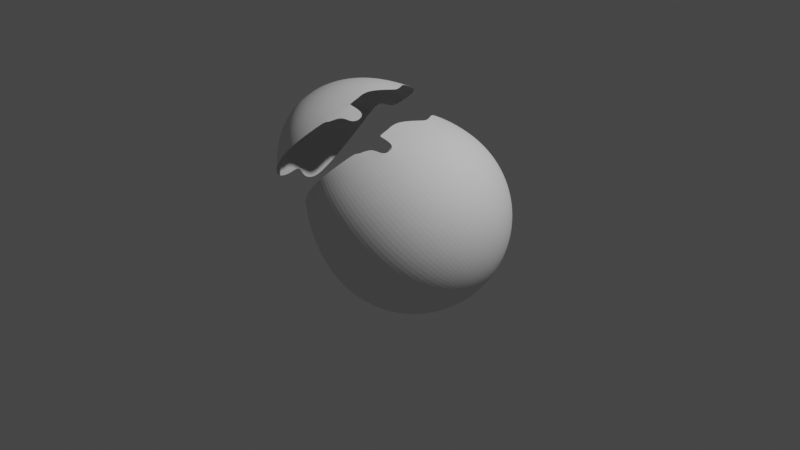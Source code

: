 # Source: egg.blend  (saved by Blender 3.2.14; exported with 4.5.12 LTS)
import bpy
from mathutils import Matrix  # noqa: F401  (used for matrix-valued properties, if any)

bpy.ops.wm.read_factory_settings(use_empty=True)
scene = bpy.context.scene
scene.name = 'Scene'

# ---- collections
col_collection = bpy.data.collections.new('Collection'); scene.collection.children.link(col_collection)

# ---- world
world_world = bpy.data.worlds.new('World'); scene.world = world_world
world_world.use_nodes = True; world_world.node_tree.nodes.clear()
_N = world_world.node_tree.nodes; _L = world_world.node_tree.links
n0 = _N.new('ShaderNodeOutputWorld'); n0.name = 'World Output'; n0.location = (300, 300)
n1 = _N.new('ShaderNodeBackground'); n1.name = 'Background'; n1.location = (10, 300)
n1.inputs[0].default_value = (0.05088, 0.05088, 0.05088, 1.0)
_L.new(n1.outputs[0], n0.inputs[0])
n0.is_active_output = True
world_world.color = (0.05088, 0.05088, 0.05088)
world_world.use_sun_shadow = False
world_world.sun_shadow_jitter_overblur = 0.0

# ---- cameras
cam_camera = bpy.data.cameras.new('Camera')
cam_camera.clip_end = 100.0
cam_camera.ortho_scale = 7.314

# ---- lights
light_light = bpy.data.lights.new('Light', 'POINT')
light_light.transmission_factor = 0.0
light_light.energy = 1000.0
light_light.shadow_soft_size = 0.1
light_light.shadow_maximum_resolution = 0.006
light_light.use_absolute_resolution = True

# ---- meshes
me_sphere = bpy.data.meshes.new('Sphere')
me_sphere.from_pydata([(1.341e-17, 0.7071, 0.7675), (5.471e-18, 0.8315, 0.5802), (8.304e-19, 0.9239, 0.3864), (0.0, 0.9808, 0.1951), (0.0, 0.8315, -0.5556), (0.0, 0.7071, -0.7071), (0.0, 0.5556, -0.8315), (0.1622, 0.8155, 0.5826), (0.1802, 0.9061, 0.3876), (0.1913, 0.9619, 0.1951), (0.1951, 0.9808, -4.371e-08), (0.1913, 0.9619, -0.1951), (0.1802, 0.9061, -0.3827), (0.1622, 0.8155, -0.5556), (0.1379, 0.6935, -0.7071), (0.1084, 0.5449, -0.8315), (0.07466, 0.3753, -0.9239), (0.03806, 0.1913, -0.9808), (0.3182, 0.7682, 0.5902), (0.3536, 0.8536, 0.3918), (0.3753, 0.9061, 0.1951), (0.3827, 0.9239, -4.371e-08), (0.3753, 0.9061, -0.1951), (0.3536, 0.8536, -0.3827), (0.3182, 0.7682, -0.5556), (0.2706, 0.6533, -0.7071), (0.2126, 0.5133, -0.8315), (0.1464, 0.3536, -0.9239), (0.07466, 0.1802, -0.9808), (0.4619, 0.6913, 0.6035), (0.5133, 0.7682, 0.4006), (0.5449, 0.8155, 0.1967), (0.5556, 0.8315, -4.371e-08), (0.5449, 0.8155, -0.1951), (0.5133, 0.7682, -0.3827), (0.4619, 0.6913, -0.5556), (0.3928, 0.5879, -0.7071), (0.3087, 0.4619, -0.8315), (0.2126, 0.3182, -0.9239), (0.1084, 0.1622, -0.9808), (0.5879, 0.5879, 0.6225), (0.6533, 0.6533, 0.4152), (0.6935, 0.6935, 0.2032), (0.7071, 0.7071, -4.371e-08), (0.6935, 0.6935, -0.1951), (0.6533, 0.6533, -0.3827), (0.5879, 0.5879, -0.5556), (0.5, 0.5, -0.7071), (0.3928, 0.3928, -0.8315), (0.2706, 0.2706, -0.9239), (0.1379, 0.1379, -0.9808), (0.6913, 0.4619, 0.6455), (0.7682, 0.5133, 0.4347), (0.8155, 0.5449, 0.215), (0.8315, 0.5556, 0.0017), (0.8155, 0.5449, -0.1951), (0.7682, 0.5133, -0.3827), (0.6913, 0.4619, -0.5556), (0.5879, 0.3928, -0.7071), (0.4619, 0.3087, -0.8315), (0.3182, 0.2126, -0.9239), (0.1622, 0.1084, -0.9808), (0.7682, 0.3182, 0.6686), (0.8536, 0.3536, 0.4557), (0.9061, 0.3753, 0.2296), (0.9239, 0.3827, 0.007248), (0.9061, 0.3753, -0.1951), (0.8536, 0.3536, -0.3827), (0.7682, 0.3182, -0.5556), (0.6533, 0.2706, -0.7071), (0.5133, 0.2126, -0.8315), (0.3536, 0.1464, -0.9239), (0.1802, 0.07466, -0.9808), (0.8155, 0.1622, 0.6861), (0.9061, 0.1802, 0.4721), (0.9619, 0.1913, 0.2419), (0.9808, 0.1951, 0.01323), (0.9619, 0.1913, -0.1951), (0.9061, 0.1802, -0.3827), (0.8155, 0.1622, -0.5556), (0.6935, 0.1379, -0.7071), (0.5449, 0.1084, -0.8315), (0.3753, 0.07466, -0.9239), (0.1913, 0.03806, -0.9808), (0.8315, -9.109e-08, 0.6927), (0.9239, -1.658e-08, 0.4784), (0.9808, -9.109e-08, 0.2467), (1.0, -1.656e-07, 0.01578), (0.9808, -9.109e-08, -0.195), (0.9239, -1.507e-07, -0.3827), (0.8315, -1.06e-07, -0.5556), (0.7071, -4.638e-08, -0.7071), (0.5556, -1.134e-07, -0.8315), (0.3827, -9.854e-08, -0.9239), (0.1951, -7.619e-08, -0.9808), (0.9061, -0.1802, 0.4721), (0.9619, -0.1913, 0.2419), (0.9808, -0.1951, 0.01323), (0.9619, -0.1913, -0.1951), (0.9061, -0.1802, -0.3827), (0.8155, -0.1622, -0.5556), (0.6935, -0.1379, -0.7071), (0.5449, -0.1084, -0.8315), (0.3753, -0.07466, -0.9239), (0.1913, -0.03806, -0.9808), (0.8536, -0.3536, 0.4557), (0.9061, -0.3753, 0.2296), (0.9239, -0.3827, 0.007248), (0.9061, -0.3753, -0.1951), (0.8536, -0.3536, -0.3827), (0.7682, -0.3182, -0.5556), (0.6533, -0.2706, -0.7071), (0.5133, -0.2126, -0.8315), (0.3536, -0.1464, -0.9239), (0.1802, -0.07466, -0.9808), (0.7682, -0.5133, 0.4347), (0.8155, -0.5449, 0.215), (0.8315, -0.5556, 0.0017), (0.8155, -0.5449, -0.1951), (0.7682, -0.5133, -0.3827), (0.6913, -0.4619, -0.5556), (0.5879, -0.3928, -0.7071), (0.4619, -0.3087, -0.8315), (0.3182, -0.2126, -0.9239), (0.1622, -0.1084, -0.9808), (0.6533, -0.6533, 0.4152), (0.6935, -0.6935, 0.2032), (0.7071, -0.7071, -4.371e-08), (0.6935, -0.6935, -0.1951), (0.6533, -0.6533, -0.3827), (0.5879, -0.5879, -0.5556), (0.5, -0.5, -0.7071), (0.3928, -0.3928, -0.8315), (0.2706, -0.2706, -0.9239), (0.1379, -0.1379, -0.9808), (0.4619, -0.6913, 0.6035), (0.5133, -0.7682, 0.4006), (0.5449, -0.8155, 0.1967), (0.5556, -0.8315, -4.371e-08), (0.5449, -0.8155, -0.1951), (0.5133, -0.7682, -0.3827), (0.4619, -0.6913, -0.5556), (0.3928, -0.5879, -0.7071), (0.3087, -0.4619, -0.8315), (0.2126, -0.3182, -0.9239), (0.1084, -0.1622, -0.9808), (0.3182, -0.7682, 0.5902), (0.3536, -0.8536, 0.3918), (0.3753, -0.9061, 0.1951), (0.3827, -0.9239, -4.371e-08), (0.3753, -0.9061, -0.1951), (0.3536, -0.8536, -0.3827), (0.3182, -0.7682, -0.5556), (0.2706, -0.6533, -0.7071), (0.2126, -0.5133, -0.8315), (0.1464, -0.3536, -0.9239), (0.07466, -0.1802, -0.9808), (0.1622, -0.8155, 0.5826), (0.1802, -0.9061, 0.3876), (0.1913, -0.9619, 0.1951), (0.1951, -0.9808, -4.371e-08), (0.1913, -0.9619, -0.1951), (0.1802, -0.9061, -0.3827), (0.1622, -0.8155, -0.5556), (0.1379, -0.6935, -0.7071), (0.1084, -0.5449, -0.8315), (0.07466, -0.3753, -0.9239), (0.03806, -0.1913, -0.9808), (4.686e-08, -0.7071, 0.7675), (-1.275e-08, -0.8315, 0.5802), (1.706e-08, -0.9239, 0.3864), (-7.235e-08, -0.9808, 0.1951), (-2.661e-07, -1.0, -4.371e-08), (-7.235e-08, -0.9808, -0.1951), (-1.171e-07, -0.9239, -0.3827), (-4.255e-08, -0.8315, -0.5556), (4.686e-08, -0.7071, -0.7071), (-6.49e-08, -0.5556, -0.8315), (2.154e-09, -0.3827, -0.9239), (-1.571e-09, -0.1951, -0.9808), (-0.1379, -0.6935, 0.7704), (-0.1622, -0.8155, 0.5826), (-0.1802, -0.9061, 0.3876), (-0.1913, -0.9619, 0.1951), (-0.1951, -0.9808, -4.371e-08), (-0.1913, -0.9619, -0.1951), (-0.1802, -0.9061, -0.3827), (-0.1622, -0.8155, -0.5556), (-0.1379, -0.6935, -0.7071), (-0.1084, -0.5449, -0.8315), (-0.07466, -0.3753, -0.9239), (-0.03806, -0.1913, -0.9808), (-0.2706, -0.6533, 0.779), (-0.3182, -0.7682, 0.5902), (-0.3536, -0.8536, 0.3918), (-0.3753, -0.9061, 0.1951), (-0.3827, -0.9239, -4.371e-08), (-0.3753, -0.9061, -0.1951), (-0.3536, -0.8536, -0.3827), (-0.3182, -0.7682, -0.5556), (-0.2706, -0.6533, -0.7071), (-0.2126, -0.5133, -0.8315), (-0.1464, -0.3536, -0.9239), (-0.07466, -0.1802, -0.9808), (-0.4619, -0.6913, 0.6035), (-0.5133, -0.7682, 0.4006), (-0.5449, -0.8155, 0.1967), (-0.5556, -0.8315, -4.371e-08), (-0.5449, -0.8155, -0.1951), (-0.5133, -0.7682, -0.3827), (-0.4619, -0.6913, -0.5556), (-0.3928, -0.5879, -0.7071), (-0.3087, -0.4619, -0.8315), (-0.2126, -0.3182, -0.9239), (-0.1084, -0.1622, -0.9808), (-0.5, -0.5, 0.8121), (-0.5879, -0.5879, 0.6225), (-0.6533, -0.6533, 0.4152), (-0.6935, -0.6935, 0.2032), (-0.7071, -0.7071, -4.371e-08), (-0.6935, -0.6935, -0.1951), (-0.6533, -0.6533, -0.3827), (-0.5879, -0.5879, -0.5556), (-0.5, -0.5, -0.7071), (-0.3928, -0.3928, -0.8315), (-0.2706, -0.2706, -0.9239), (-0.1379, -0.1379, -0.9808), (-0.5879, -0.3928, 0.8337), (-0.6913, -0.4619, 0.6455), (-0.7682, -0.5133, 0.4347), (-0.8155, -0.5449, 0.215), (-0.8315, -0.5556, 0.0017), (-0.8155, -0.5449, -0.1951), (-0.7682, -0.5133, -0.3827), (-0.6913, -0.4619, -0.5556), (-0.5879, -0.3928, -0.7071), (-0.4619, -0.3087, -0.8315), (-0.3182, -0.2126, -0.9239), (-0.1622, -0.1084, -0.9808), (-0.6533, -0.2706, 0.8544), (-0.7682, -0.3182, 0.6686), (-0.8536, -0.3536, 0.4557), (-0.9061, -0.3753, 0.2296), (-0.9239, -0.3827, 0.007248), (-0.9061, -0.3753, -0.1951), (-0.8536, -0.3536, -0.3827), (-0.7682, -0.3182, -0.5556), (-0.6533, -0.2706, -0.7071), (-0.5133, -0.2126, -0.8315), (-0.3536, -0.1464, -0.9239), (-0.1802, -0.07466, -0.9808), (-0.6935, -0.1379, 0.8698), (-0.8155, -0.1622, 0.6861), (-0.9061, -0.1802, 0.4721), (-0.9619, -0.1913, 0.2419), (-0.9808, -0.1951, 0.01323), (-0.9619, -0.1913, -0.1951), (-0.9061, -0.1802, -0.3827), (-0.8155, -0.1622, -0.5556), (-0.6935, -0.1379, -0.7071), (-0.5449, -0.1084, -0.8315), (-0.3753, -0.07466, -0.9239), (-0.1913, -0.03806, -0.9808), (-0.7071, -9.109e-08, 0.8755), (-0.8315, -4.638e-08, 0.6927), (-0.9239, -1.68e-09, 0.4784), (-0.9808, 7.283e-08, 0.2467), (-1.0, 3.858e-07, 0.01578), (-0.9808, 7.283e-08, -0.195), (-0.9239, 1.175e-07, -0.3827), (-0.8315, -3.148e-08, -0.5556), (-0.7071, -9.109e-08, -0.7071), (-0.5556, 5.771e-09, -0.8315), (-0.3827, -6.128e-08, -0.9239), (-0.1951, -6.874e-08, -0.9808), (-0.6935, 0.1379, 0.8698), (-0.8155, 0.1622, 0.6861), (-0.9061, 0.1802, 0.4721), (-0.9619, 0.1913, 0.2419), (-0.9808, 0.1951, 0.01323), (-0.9619, 0.1913, -0.1951), (-0.9061, 0.1802, -0.3827), (-0.8155, 0.1622, -0.5556), (-0.6935, 0.1379, -0.7071), (-0.5449, 0.1084, -0.8315), (-0.3753, 0.07466, -0.9239), (-0.1913, 0.03806, -0.9808), (-0.6533, 0.2706, 0.8544), (-0.7682, 0.3182, 0.6686), (-0.8536, 0.3536, 0.4557), (-0.9061, 0.3753, 0.2296), (-0.9239, 0.3827, 0.007248), (-0.9061, 0.3753, -0.1951), (-0.8536, 0.3536, -0.3827), (-0.7682, 0.3182, -0.5556), (-0.6533, 0.2706, -0.7071), (-0.5133, 0.2126, -0.8315), (-0.3536, 0.1464, -0.9239), (-0.1802, 0.07466, -0.9808), (-0.5879, 0.3928, 0.8337), (-0.6913, 0.4619, 0.6455), (-0.7682, 0.5133, 0.4347), (-0.8155, 0.5449, 0.215), (-0.8315, 0.5556, 0.0017), (-0.8155, 0.5449, -0.1951), (-0.7682, 0.5133, -0.3827), (-0.6913, 0.4619, -0.5556), (-0.5879, 0.3928, -0.7071), (-0.4619, 0.3087, -0.8315), (-0.3182, 0.2126, -0.9239), (-0.1622, 0.1084, -0.9808), (-0.5, 0.5, 0.8121), (-0.5879, 0.5879, 0.6225), (-0.6533, 0.6533, 0.4152), (-0.6935, 0.6935, 0.2032), (-0.7071, 0.7071, -4.371e-08), (-0.6935, 0.6935, -0.1951), (-0.6533, 0.6533, -0.3827), (-0.5879, 0.5879, -0.5556), (-0.5, 0.5, -0.7071), (-0.3928, 0.3928, -0.8315), (-0.2706, 0.2706, -0.9239), (-0.1379, 0.1379, -0.9808), (-0.3928, 0.5879, 0.7932), (-0.4619, 0.6913, 0.6035), (-0.5133, 0.7682, 0.4006), (-0.5449, 0.8155, 0.1967), (-0.5556, 0.8315, -4.371e-08), (-0.5449, 0.8155, -0.1951), (-0.5133, 0.7682, -0.3827), (-0.4619, 0.6913, -0.5556), (-0.3928, 0.5879, -0.7071), (-0.3087, 0.4619, -0.8315), (-0.2126, 0.3182, -0.9239), (-0.1084, 0.1622, -0.9808), (-0.2706, 0.6533, 0.779), (-0.3182, 0.7682, 0.5902), (-0.3536, 0.8536, 0.3918), (-0.3753, 0.9061, 0.1951), (-0.3827, 0.9239, -4.371e-08), (-0.3753, 0.9061, -0.1951), (-0.3536, 0.8536, -0.3827), (-0.3182, 0.7682, -0.5556), (-0.2706, 0.6533, -0.7071), (-0.2126, 0.5133, -0.8315), (-0.1464, 0.3536, -0.9239), (-0.07466, 0.1802, -0.9808), (-0.1379, 0.6935, 0.7704), (-0.1622, 0.8155, 0.5826), (-0.1802, 0.9061, 0.3876), (-0.1913, 0.9619, 0.1951), (-0.1951, 0.9808, -4.371e-08), (-0.1913, 0.9619, -0.1951), (-0.1802, 0.9061, -0.3827), (-0.1622, 0.8155, -0.5556), (-0.1379, 0.6935, -0.7071), (-0.1084, 0.5449, -0.8315), (-0.07466, 0.3753, -0.9239), (-0.03806, 0.1913, -0.9808), (5.386e-07, 1.0, -4.371e-08), (2.257e-07, 0.9808, -0.1951), (1.959e-07, 0.9239, -0.3827), (6.921e-08, 0.3827, -0.9239), (2.823e-08, 0.1951, -0.9808), (0.0, -8.742e-08, -1.0), (0.7447, -0.4976, 0.4991), (-0.6266, 0.4187, 0.7633), (-0.5965, -0.3986, 0.8181), (0.8897, -4.41e-08, 0.5576), (-0.7408, -7.899e-08, 0.826), (-0.2739, -0.6612, 0.766), (0.4789, -0.7167, 0.5366), (-0.1709, -0.6835, 0.7725), (-0.4061, 0.6078, 0.7568), (0.1562, -0.7854, 0.629), (0.3272, 0.79, 0.5395), (0.8353, -0.346, 0.5012), (-0.6959, 0.2883, 0.7854), (-0.1373, -0.6903, 0.774), (-0.512, -0.512, 0.7863), (0.8178, 0.1627, 0.6806), (0.881, 0.1752, 0.5314), (-0.7158, -0.1424, 0.8362), (-0.1489, 0.7486, 0.6856), (0.6241, -0.6241, 0.5077), (-0.5397, 0.5397, 0.7265), (0.8813, -0.1753, 0.5307), (-0.7456, 0.1483, 0.7914), (0.2097, -0.8011, 0.5849), (-0.412, -0.6167, 0.7405), (0.7774, 0.322, 0.6456), (-0.6651, -0.2755, 0.8353), (-0.2798, 0.6754, 0.7427), (8.448e-18, 0.7849, 0.6504), (0.7519, 0.3821, 0.6235)], [], [(4, 361, 12, 13), (5, 4, 13, 14), (1, 393, 7), (6, 5, 14, 15), (2, 1, 7, 8), (362, 6, 15, 16), (3, 2, 8, 9), (363, 362, 16, 17), (359, 3, 9, 10), (364, 363, 17), (360, 359, 10, 11), (361, 360, 11, 12), (12, 11, 22, 23), (13, 12, 23, 24), (14, 13, 24, 25), (15, 14, 25, 26), (8, 7, 375, 19), (16, 15, 26, 27), (9, 8, 19, 20), (17, 16, 27, 28), (10, 9, 20, 21), (364, 17, 28), (11, 10, 21, 22), (27, 26, 37, 38), (20, 19, 30, 31), (28, 27, 38, 39), (21, 20, 31, 32), (364, 28, 39), (22, 21, 32, 33), (23, 22, 33, 34), (24, 23, 34, 35), (25, 24, 35, 36), (26, 25, 36, 37), (19, 375, 29, 30), (35, 34, 45, 46), (36, 35, 46, 47), (37, 36, 47, 48), (30, 29, 40, 41), (38, 37, 48, 49), (31, 30, 41, 42), (39, 38, 49, 50), (32, 31, 42, 43), (364, 39, 50), (33, 32, 43, 44), (34, 33, 44, 45), (42, 41, 52, 53), (50, 49, 60, 61), (43, 42, 53, 54), (364, 50, 61), (44, 43, 54, 55), (45, 44, 55, 56), (46, 45, 56, 57), (47, 46, 57, 58), (48, 47, 58, 59), (41, 40, 51, 52), (49, 48, 59, 60), (57, 56, 67, 68), (58, 57, 68, 69), (59, 58, 69, 70), (52, 51, 394, 390, 63), (60, 59, 70, 71), (53, 52, 63, 64), (61, 60, 71, 72), (54, 53, 64, 65), (364, 61, 72), (55, 54, 65, 66), (56, 55, 66, 67), (72, 71, 82, 83), (65, 64, 75, 76), (364, 72, 83), (66, 65, 76, 77), (67, 66, 77, 78), (68, 67, 78, 79), (69, 68, 79, 80), (70, 69, 80, 81), (63, 390, 380, 381, 74), (71, 70, 81, 82), (64, 63, 74, 75), (80, 79, 90, 91), (81, 80, 91, 92), (74, 381, 368, 85), (82, 81, 92, 93), (75, 74, 85, 86), (83, 82, 93, 94), (76, 75, 86, 87), (364, 83, 94), (77, 76, 87, 88), (78, 77, 88, 89), (79, 78, 89, 90), (364, 94, 104), (88, 87, 97, 98), (89, 88, 98, 99), (90, 89, 99, 100), (91, 90, 100, 101), (92, 91, 101, 102), (85, 368, 386, 95), (93, 92, 102, 103), (86, 85, 95, 96), (94, 93, 103, 104), (87, 86, 96, 97), (102, 101, 111, 112), (95, 386, 376, 105), (103, 102, 112, 113), (96, 95, 105, 106), (104, 103, 113, 114), (97, 96, 106, 107), (364, 104, 114), (98, 97, 107, 108), (99, 98, 108, 109), (100, 99, 109, 110), (101, 100, 110, 111), (108, 107, 117, 118), (109, 108, 118, 119), (110, 109, 119, 120), (111, 110, 120, 121), (112, 111, 121, 122), (105, 376, 365, 115), (113, 112, 122, 123), (106, 105, 115, 116), (114, 113, 123, 124), (107, 106, 116, 117), (364, 114, 124), (122, 121, 131, 132), (115, 365, 384, 125), (123, 122, 132, 133), (116, 115, 125, 126), (124, 123, 133, 134), (117, 116, 126, 127), (364, 124, 134), (118, 117, 127, 128), (119, 118, 128, 129), (120, 119, 129, 130), (121, 120, 130, 131), (129, 128, 139, 140), (130, 129, 140, 141), (131, 130, 141, 142), (132, 131, 142, 143), (125, 384, 371, 136), (133, 132, 143, 144), (126, 125, 136, 137), (134, 133, 144, 145), (127, 126, 137, 138), (364, 134, 145), (128, 127, 138, 139), (136, 371, 146, 147), (144, 143, 154, 155), (137, 136, 147, 148), (145, 144, 155, 156), (138, 137, 148, 149), (364, 145, 156), (139, 138, 149, 150), (140, 139, 150, 151), (141, 140, 151, 152), (142, 141, 152, 153), (143, 142, 153, 154), (151, 150, 161, 162), (152, 151, 162, 163), (153, 152, 163, 164), (154, 153, 164, 165), (147, 146, 388, 157, 158), (155, 154, 165, 166), (148, 147, 158, 159), (156, 155, 166, 167), (149, 148, 159, 160), (364, 156, 167), (150, 149, 160, 161), (166, 165, 177, 178), (159, 158, 170, 171), (167, 166, 178, 179), (160, 159, 171, 172), (364, 167, 179), (161, 160, 172, 173), (162, 161, 173, 174), (163, 162, 174, 175), (164, 163, 175, 176), (157, 374, 168, 169), (165, 164, 176, 177), (158, 157, 169, 170), (175, 174, 186, 187), (176, 175, 187, 188), (169, 168, 180, 181), (177, 176, 188, 189), (170, 169, 181, 182), (178, 177, 189, 190), (171, 170, 182, 183), (179, 178, 190, 191), (172, 171, 183, 184), (364, 179, 191), (173, 172, 184, 185), (174, 173, 185, 186), (191, 190, 202, 203), (184, 183, 195, 196), (364, 191, 203), (185, 184, 196, 197), (186, 185, 197, 198), (187, 186, 198, 199), (188, 187, 199, 200), (181, 180, 372, 370, 193), (189, 188, 200, 201), (182, 181, 193, 194), (190, 189, 201, 202), (183, 182, 194, 195), (200, 199, 210, 211), (201, 200, 211, 212), (194, 193, 204, 205), (202, 201, 212, 213), (195, 194, 205, 206), (203, 202, 213, 214), (196, 195, 206, 207), (364, 203, 214), (197, 196, 207, 208), (198, 197, 208, 209), (199, 198, 209, 210), (207, 206, 218, 219), (364, 214, 226), (208, 207, 219, 220), (209, 208, 220, 221), (210, 209, 221, 222), (211, 210, 222, 223), (204, 389, 379, 216), (212, 211, 223, 224), (205, 204, 216, 217), (213, 212, 224, 225), (206, 205, 217, 218), (214, 213, 225, 226), (223, 222, 234, 235), (216, 379, 367, 228), (224, 223, 235, 236), (217, 216, 228, 229), (225, 224, 236, 237), (218, 217, 229, 230), (226, 225, 237, 238), (219, 218, 230, 231), (364, 226, 238), (220, 219, 231, 232), (221, 220, 232, 233), (222, 221, 233, 234), (364, 238, 250), (232, 231, 243, 244), (233, 232, 244, 245), (234, 233, 245, 246), (235, 234, 246, 247), (228, 367, 391, 240), (236, 235, 247, 248), (229, 228, 240, 241), (237, 236, 248, 249), (230, 229, 241, 242), (238, 237, 249, 250), (231, 230, 242, 243), (240, 391, 382, 252), (248, 247, 259, 260), (241, 240, 252, 253), (249, 248, 260, 261), (242, 241, 253, 254), (250, 249, 261, 262), (243, 242, 254, 255), (364, 250, 262), (244, 243, 255, 256), (245, 244, 256, 257), (246, 245, 257, 258), (247, 246, 258, 259), (256, 255, 267, 268), (257, 256, 268, 269), (258, 257, 269, 270), (259, 258, 270, 271), (252, 382, 369, 264), (260, 259, 271, 272), (253, 252, 264, 265), (261, 260, 272, 273), (254, 253, 265, 266), (262, 261, 273, 274), (255, 254, 266, 267), (364, 262, 274), (272, 271, 283, 284), (265, 264, 276, 277), (273, 272, 284, 285), (266, 265, 277, 278), (274, 273, 285, 286), (267, 266, 278, 279), (364, 274, 286), (268, 267, 279, 280), (269, 268, 280, 281), (270, 269, 281, 282), (271, 270, 282, 283), (264, 369, 387, 276), (281, 280, 292, 293), (282, 281, 293, 294), (283, 282, 294, 295), (276, 387, 377, 288), (284, 283, 295, 296), (277, 276, 288, 289), (285, 284, 296, 297), (278, 277, 289, 290), (286, 285, 297, 298), (279, 278, 290, 291), (364, 286, 298), (280, 279, 291, 292), (297, 296, 308, 309), (290, 289, 301, 302), (298, 297, 309, 310), (291, 290, 302, 303), (364, 298, 310), (292, 291, 303, 304), (293, 292, 304, 305), (294, 293, 305, 306), (295, 294, 306, 307), (288, 377, 366, 300), (296, 295, 307, 308), (289, 288, 300, 301), (306, 305, 317, 318), (307, 306, 318, 319), (300, 366, 385, 312), (308, 307, 319, 320), (301, 300, 312, 313), (309, 308, 320, 321), (302, 301, 313, 314), (310, 309, 321, 322), (303, 302, 314, 315), (364, 310, 322), (304, 303, 315, 316), (305, 304, 316, 317), (314, 313, 325, 326), (322, 321, 333, 334), (315, 314, 326, 327), (364, 322, 334), (316, 315, 327, 328), (317, 316, 328, 329), (318, 317, 329, 330), (319, 318, 330, 331), (312, 385, 373, 324), (320, 319, 331, 332), (313, 312, 324, 325), (321, 320, 332, 333), (330, 329, 341, 342), (331, 330, 342, 343), (324, 373, 392, 336), (332, 331, 343, 344), (325, 324, 336, 337), (333, 332, 344, 345), (326, 325, 337, 338), (334, 333, 345, 346), (327, 326, 338, 339), (364, 334, 346), (328, 327, 339, 340), (329, 328, 340, 341), (346, 345, 357, 358), (339, 338, 350, 351), (364, 346, 358), (340, 339, 351, 352), (341, 340, 352, 353), (342, 341, 353, 354), (343, 342, 354, 355), (336, 392, 383, 348), (344, 343, 355, 356), (337, 336, 348, 349), (345, 344, 356, 357), (338, 337, 349, 350), (355, 354, 4, 5), (348, 383, 393, 1), (356, 355, 5, 6), (349, 348, 1, 2), (357, 356, 6, 362), (350, 349, 2, 3), (358, 357, 362, 363), (351, 350, 3, 359), (364, 358, 363), (352, 351, 359, 360), (353, 352, 360, 361), (354, 353, 361, 4), (388, 374, 157), (385, 366, 299, 311), (369, 382, 251, 263), (373, 385, 311, 323), (387, 369, 263, 275), (370, 372, 192), (377, 387, 275, 287), (366, 377, 287, 299), (378, 180, 168), (146, 371, 135), (390, 394, 51, 62), (380, 390, 62, 73), (368, 381, 84), (84, 380, 73), (380, 84, 381), (382, 391, 239, 251), (375, 7, 18), (393, 383, 347, 0), (29, 375, 18), (367, 379, 215, 227), (392, 373, 323, 335), (391, 367, 227, 239), (383, 392, 335, 347)])
_uv = me_sphere.uv_layers.new(name='UVMap')
_uv.uv.foreach_set('vector', [0.75, 0.3125, 0.75, 0.375, 0.7188, 0.375, 0.7188, 0.3125, 0.75, 0.25, 0.75, 0.3125, 0.7188, 0.3125, 0.7188, 0.25, 0.75, 0.6875, 0.75, 0.7109, 0.7188, 0.6875, 0.75, 0.1875, 0.75, 0.25, 0.7188, 0.25, 0.7188, 0.1875, 0.75, 0.625, 0.75, 0.6875, 0.7188, 0.6875, 0.7188, 0.625, 0.75, 0.125, 0.75, 0.1875, 0.7188, 0.1875, 0.7188, 0.125, 0.75, 0.5625, 0.75, 0.625, 0.7188, 0.625, 0.7188, 0.5625, 0.75, 0.0625, 0.75, 0.125, 0.7188, 0.125, 0.7188, 0.0625, 0.75, 0.5, 0.75, 0.5625, 0.7188, 0.5625, 0.7188, 0.5, 0.7344, 0.0, 0.75, 0.0625, 0.7188, 0.0625, 0.75, 0.4375, 0.75, 0.5, 0.7188, 0.5, 0.7188, 0.4375, 0.75, 0.375, 0.75, 0.4375, 0.7188, 0.4375, 0.7188, 0.375, 0.7188, 0.375, 0.7188, 0.4375, 0.6875, 0.4375, 0.6875, 0.375, 0.7188, 0.3125, 0.7188, 0.375, 0.6875, 0.375, 0.6875, 0.3125, 0.7188, 0.25, 0.7188, 0.3125, 0.6875, 0.3125, 0.6875, 0.25, 0.7188, 0.1875, 0.7188, 0.25, 0.6875, 0.25, 0.6875, 0.1875, 0.7188, 0.625, 0.7188, 0.6875, 0.6875, 0.6715, 0.6875, 0.625, 0.7188, 0.125, 0.7188, 0.1875, 0.6875, 0.1875, 0.6875, 0.125, 0.7188, 0.5625, 0.7188, 0.625, 0.6875, 0.625, 0.6875, 0.5625, 0.7188, 0.0625, 0.7188, 0.125, 0.6875, 0.125, 0.6875, 0.0625, 0.7188, 0.5, 0.7188, 0.5625, 0.6875, 0.5625, 0.6875, 0.5, 0.7031, 0.0, 0.7188, 0.0625, 0.6875, 0.0625, 0.7188, 0.4375, 0.7188, 0.5, 0.6875, 0.5, 0.6875, 0.4375, 0.6875, 0.125, 0.6875, 0.1875, 0.6562, 0.1875, 0.6562, 0.125, 0.6875, 0.5625, 0.6875, 0.625, 0.6562, 0.625, 0.6562, 0.5625, 0.6875, 0.0625, 0.6875, 0.125, 0.6562, 0.125, 0.6562, 0.0625, 0.6875, 0.5, 0.6875, 0.5625, 0.6562, 0.5625, 0.6562, 0.5, 0.6719, 0.0, 0.6875, 0.0625, 0.6562, 0.0625, 0.6875, 0.4375, 0.6875, 0.5, 0.6562, 0.5, 0.6562, 0.4375, 0.6875, 0.375, 0.6875, 0.4375, 0.6562, 0.4375, 0.6562, 0.375, 0.6875, 0.3125, 0.6875, 0.375, 0.6562, 0.375, 0.6562, 0.3125, 0.6875, 0.25, 0.6875, 0.3125, 0.6562, 0.3125, 0.6562, 0.25, 0.6875, 0.1875, 0.6875, 0.25, 0.6562, 0.25, 0.6562, 0.1875, 0.6875, 0.625, 0.6875, 0.6715, 0.6562, 0.6875, 0.6562, 0.625, 0.6562, 0.3125, 0.6562, 0.375, 0.625, 0.375, 0.625, 0.3125, 0.6562, 0.25, 0.6562, 0.3125, 0.625, 0.3125, 0.625, 0.25, 0.6562, 0.1875, 0.6562, 0.25, 0.625, 0.25, 0.625, 0.1875, 0.6562, 0.625, 0.6562, 0.6875, 0.625, 0.6875, 0.625, 0.625, 0.6562, 0.125, 0.6562, 0.1875, 0.625, 0.1875, 0.625, 0.125, 0.6562, 0.5625, 0.6562, 0.625, 0.625, 0.625, 0.625, 0.5625, 0.6562, 0.0625, 0.6562, 0.125, 0.625, 0.125, 0.625, 0.0625, 0.6562, 0.5, 0.6562, 0.5625, 0.625, 0.5625, 0.625, 0.5, 0.6406, 0.0, 0.6562, 0.0625, 0.625, 0.0625, 0.6562, 0.4375, 0.6562, 0.5, 0.625, 0.5, 0.625, 0.4375, 0.6562, 0.375, 0.6562, 0.4375, 0.625, 0.4375, 0.625, 0.375, 0.625, 0.5625, 0.625, 0.625, 0.5938, 0.625, 0.5938, 0.5625, 0.625, 0.0625, 0.625, 0.125, 0.5938, 0.125, 0.5937, 0.0625, 0.625, 0.5, 0.625, 0.5625, 0.5938, 0.5625, 0.5938, 0.5, 0.6094, 0.0, 0.625, 0.0625, 0.5937, 0.0625, 0.625, 0.4375, 0.625, 0.5, 0.5938, 0.5, 0.5938, 0.4375, 0.625, 0.375, 0.625, 0.4375, 0.5938, 0.4375, 0.5938, 0.375, 0.625, 0.3125, 0.625, 0.375, 0.5938, 0.375, 0.5938, 0.3125, 0.625, 0.25, 0.625, 0.3125, 0.5938, 0.3125, 0.5938, 0.25, 0.625, 0.1875, 0.625, 0.25, 0.5938, 0.25, 0.5938, 0.1875, 0.625, 0.625, 0.625, 0.6875, 0.5938, 0.6875, 0.5938, 0.625, 0.625, 0.125, 0.625, 0.1875, 0.5938, 0.1875, 0.5938, 0.125, 0.5938, 0.3125, 0.5938, 0.375, 0.5625, 0.375, 0.5625, 0.3125, 0.5938, 0.25, 0.5938, 0.3125, 0.5625, 0.3125, 0.5625, 0.25, 0.5938, 0.1875, 0.5938, 0.25, 0.5625, 0.25, 0.5625, 0.1875, 0.5938, 0.625, 0.5938, 0.6875, 0.5748, 0.6769, 0.5625, 0.6807, 0.5625, 0.625, 0.5938, 0.125, 0.5938, 0.1875, 0.5625, 0.1875, 0.5625, 0.125, 0.5938, 0.5625, 0.5938, 0.625, 0.5625, 0.625, 0.5625, 0.5625, 0.5937, 0.0625, 0.5938, 0.125, 0.5625, 0.125, 0.5625, 0.0625, 0.5938, 0.5, 0.5938, 0.5625, 0.5625, 0.5625, 0.5625, 0.5, 0.5781, 0.0, 0.5937, 0.0625, 0.5625, 0.0625, 0.5938, 0.4375, 0.5938, 0.5, 0.5625, 0.5, 0.5625, 0.4375, 0.5938, 0.375, 0.5938, 0.4375, 0.5625, 0.4375, 0.5625, 0.375, 0.5625, 0.0625, 0.5625, 0.125, 0.5312, 0.125, 0.5312, 0.0625, 0.5625, 0.5, 0.5625, 0.5625, 0.5312, 0.5625, 0.5312, 0.5, 0.5469, 0.0, 0.5625, 0.0625, 0.5312, 0.0625, 0.5625, 0.4375, 0.5625, 0.5, 0.5312, 0.5, 0.5312, 0.4375, 0.5625, 0.375, 0.5625, 0.4375, 0.5312, 0.4375, 0.5312, 0.375, 0.5625, 0.3125, 0.5625, 0.375, 0.5312, 0.375, 0.5312, 0.3125, 0.5625, 0.25, 0.5625, 0.3125, 0.5312, 0.3125, 0.5312, 0.25, 0.5625, 0.1875, 0.5625, 0.25, 0.5312, 0.25, 0.5312, 0.1875, 0.5625, 0.625, 0.5625, 0.6807, 0.5312, 0.6859, 0.5312, 0.6423, 0.5312, 0.625, 0.5625, 0.125, 0.5625, 0.1875, 0.5312, 0.1875, 0.5312, 0.125, 0.5625, 0.5625, 0.5625, 0.625, 0.5312, 0.625, 0.5312, 0.5625, 0.5312, 0.25, 0.5312, 0.3125, 0.5, 0.3125, 0.5, 0.25, 0.5312, 0.1875, 0.5312, 0.25, 0.5, 0.25, 0.5, 0.1875, 0.5312, 0.625, 0.5312, 0.6423, 0.5, 0.6481, 0.5, 0.625, 0.5312, 0.125, 0.5312, 0.1875, 0.5, 0.1875, 0.5, 0.125, 0.5312, 0.5625, 0.5312, 0.625, 0.5, 0.625, 0.5, 0.5625, 0.5312, 0.0625, 0.5312, 0.125, 0.5, 0.125, 0.5, 0.0625, 0.5312, 0.5, 0.5312, 0.5625, 0.5, 0.5625, 0.5, 0.5, 0.5156, 0.0, 0.5312, 0.0625, 0.5, 0.0625, 0.5312, 0.4375, 0.5312, 0.5, 0.5, 0.5, 0.5, 0.4375, 0.5312, 0.375, 0.5312, 0.4375, 0.5, 0.4375, 0.5, 0.375, 0.5312, 0.3125, 0.5312, 0.375, 0.5, 0.375, 0.5, 0.3125, 0.4844, 0.0, 0.5, 0.0625, 0.4687, 0.0625, 0.5, 0.4375, 0.5, 0.5, 0.4687, 0.5, 0.4688, 0.4375, 0.5, 0.375, 0.5, 0.4375, 0.4688, 0.4375, 0.4687, 0.375, 0.5, 0.3125, 0.5, 0.375, 0.4687, 0.375, 0.4687, 0.3125, 0.5, 0.25, 0.5, 0.3125, 0.4687, 0.3125, 0.4688, 0.25, 0.5, 0.1875, 0.5, 0.25, 0.4688, 0.25, 0.4687, 0.1875, 0.5, 0.625, 0.5, 0.6481, 0.4688, 0.6421, 0.4688, 0.625, 0.5, 0.125, 0.5, 0.1875, 0.4687, 0.1875, 0.4687, 0.125, 0.5, 0.5625, 0.5, 0.625, 0.4688, 0.625, 0.4688, 0.5625, 0.5, 0.0625, 0.5, 0.125, 0.4687, 0.125, 0.4687, 0.0625, 0.5, 0.5, 0.5, 0.5625, 0.4688, 0.5625, 0.4687, 0.5, 0.4687, 0.1875, 0.4688, 0.25, 0.4375, 0.25, 0.4375, 0.1875, 0.4688, 0.625, 0.4688, 0.6421, 0.4375, 0.6384, 0.4375, 0.625, 0.4687, 0.125, 0.4687, 0.1875, 0.4375, 0.1875, 0.4375, 0.125, 0.4688, 0.5625, 0.4688, 0.625, 0.4375, 0.625, 0.4375, 0.5625, 0.4687, 0.0625, 0.4687, 0.125, 0.4375, 0.125, 0.4375, 0.0625, 0.4687, 0.5, 0.4688, 0.5625, 0.4375, 0.5625, 0.4375, 0.5, 0.4531, 0.0, 0.4687, 0.0625, 0.4375, 0.0625, 0.4688, 0.4375, 0.4687, 0.5, 0.4375, 0.5, 0.4375, 0.4375, 0.4687, 0.375, 0.4688, 0.4375, 0.4375, 0.4375, 0.4375, 0.375, 0.4687, 0.3125, 0.4687, 0.375, 0.4375, 0.375, 0.4375, 0.3125, 0.4688, 0.25, 0.4687, 0.3125, 0.4375, 0.3125, 0.4375, 0.25, 0.4375, 0.4375, 0.4375, 0.5, 0.4062, 0.5, 0.4062, 0.4375, 0.4375, 0.375, 0.4375, 0.4375, 0.4062, 0.4375, 0.4062, 0.375, 0.4375, 0.3125, 0.4375, 0.375, 0.4062, 0.375, 0.4062, 0.3125, 0.4375, 0.25, 0.4375, 0.3125, 0.4062, 0.3125, 0.4062, 0.25, 0.4375, 0.1875, 0.4375, 0.25, 0.4062, 0.25, 0.4062, 0.1875, 0.4375, 0.625, 0.4375, 0.6384, 0.4062, 0.6441, 0.4062, 0.625, 0.4375, 0.125, 0.4375, 0.1875, 0.4062, 0.1875, 0.4062, 0.125, 0.4375, 0.5625, 0.4375, 0.625, 0.4062, 0.625, 0.4062, 0.5625, 0.4375, 0.0625, 0.4375, 0.125, 0.4062, 0.125, 0.4062, 0.0625, 0.4375, 0.5, 0.4375, 0.5625, 0.4062, 0.5625, 0.4062, 0.5, 0.4219, 0.0, 0.4375, 0.0625, 0.4062, 0.0625, 0.4062, 0.1875, 0.4062, 0.25, 0.375, 0.25, 0.375, 0.1875, 0.4062, 0.625, 0.4062, 0.6441, 0.375, 0.6529, 0.375, 0.625, 0.4062, 0.125, 0.4062, 0.1875, 0.375, 0.1875, 0.375, 0.125, 0.4062, 0.5625, 0.4062, 0.625, 0.375, 0.625, 0.375, 0.5625, 0.4062, 0.0625, 0.4062, 0.125, 0.375, 0.125, 0.375, 0.0625, 0.4062, 0.5, 0.4062, 0.5625, 0.375, 0.5625, 0.375, 0.5, 0.3906, 0.0, 0.4062, 0.0625, 0.375, 0.0625, 0.4062, 0.4375, 0.4062, 0.5, 0.375, 0.5, 0.375, 0.4375, 0.4062, 0.375, 0.4062, 0.4375, 0.375, 0.4375, 0.375, 0.375, 0.4062, 0.3125, 0.4062, 0.375, 0.375, 0.375, 0.375, 0.3125, 0.4062, 0.25, 0.4062, 0.3125, 0.375, 0.3125, 0.375, 0.25, 0.375, 0.375, 0.375, 0.4375, 0.3438, 0.4375, 0.3438, 0.375, 0.375, 0.3125, 0.375, 0.375, 0.3438, 0.375, 0.3438, 0.3125, 0.375, 0.25, 0.375, 0.3125, 0.3438, 0.3125, 0.3438, 0.25, 0.375, 0.1875, 0.375, 0.25, 0.3438, 0.25, 0.3438, 0.1875, 0.375, 0.625, 0.375, 0.6529, 0.3438, 0.6669, 0.3438, 0.625, 0.375, 0.125, 0.375, 0.1875, 0.3438, 0.1875, 0.3438, 0.125, 0.375, 0.5625, 0.375, 0.625, 0.3438, 0.625, 0.3438, 0.5625, 0.375, 0.0625, 0.375, 0.125, 0.3438, 0.125, 0.3437, 0.0625, 0.375, 0.5, 0.375, 0.5625, 0.3438, 0.5625, 0.3437, 0.5, 0.3594, 0.0, 0.375, 0.0625, 0.3437, 0.0625, 0.375, 0.4375, 0.375, 0.5, 0.3437, 0.5, 0.3438, 0.4375, 0.3438, 0.625, 0.3438, 0.6669, 0.3125, 0.6875, 0.3125, 0.625, 0.3438, 0.125, 0.3438, 0.1875, 0.3125, 0.1875, 0.3125, 0.125, 0.3438, 0.5625, 0.3438, 0.625, 0.3125, 0.625, 0.3125, 0.5625, 0.3437, 0.0625, 0.3438, 0.125, 0.3125, 0.125, 0.3125, 0.0625, 0.3437, 0.5, 0.3438, 0.5625, 0.3125, 0.5625, 0.3125, 0.5, 0.3281, 0.0, 0.3437, 0.0625, 0.3125, 0.0625, 0.3438, 0.4375, 0.3437, 0.5, 0.3125, 0.5, 0.3125, 0.4375, 0.3438, 0.375, 0.3438, 0.4375, 0.3125, 0.4375, 0.3125, 0.375, 0.3438, 0.3125, 0.3438, 0.375, 0.3125, 0.375, 0.3125, 0.3125, 0.3438, 0.25, 0.3438, 0.3125, 0.3125, 0.3125, 0.3125, 0.25, 0.3438, 0.1875, 0.3438, 0.25, 0.3125, 0.25, 0.3125, 0.1875, 0.3125, 0.375, 0.3125, 0.4375, 0.2812, 0.4375, 0.2812, 0.375, 0.3125, 0.3125, 0.3125, 0.375, 0.2812, 0.375, 0.2812, 0.3125, 0.3125, 0.25, 0.3125, 0.3125, 0.2812, 0.3125, 0.2812, 0.25, 0.3125, 0.1875, 0.3125, 0.25, 0.2812, 0.25, 0.2812, 0.1875, 0.3125, 0.625, 0.3125, 0.6875, 0.2908, 0.6875, 0.2812, 0.6875, 0.2812, 0.625, 0.3125, 0.125, 0.3125, 0.1875, 0.2812, 0.1875, 0.2812, 0.125, 0.3125, 0.5625, 0.3125, 0.625, 0.2812, 0.625, 0.2812, 0.5625, 0.3125, 0.0625, 0.3125, 0.125, 0.2812, 0.125, 0.2812, 0.0625, 0.3125, 0.5, 0.3125, 0.5625, 0.2812, 0.5625, 0.2812, 0.5, 0.2969, 0.0, 0.3125, 0.0625, 0.2812, 0.0625, 0.3125, 0.4375, 0.3125, 0.5, 0.2812, 0.5, 0.2812, 0.4375, 0.2812, 0.125, 0.2812, 0.1875, 0.25, 0.1875, 0.25, 0.125, 0.2812, 0.5625, 0.2812, 0.625, 0.25, 0.625, 0.25, 0.5625, 0.2812, 0.0625, 0.2812, 0.125, 0.25, 0.125, 0.25, 0.0625, 0.2812, 0.5, 0.2812, 0.5625, 0.25, 0.5625, 0.25, 0.5, 0.2656, 0.0, 0.2812, 0.0625, 0.25, 0.0625, 0.2812, 0.4375, 0.2812, 0.5, 0.25, 0.5, 0.25, 0.4375, 0.2812, 0.375, 0.2812, 0.4375, 0.25, 0.4375, 0.25, 0.375, 0.2812, 0.3125, 0.2812, 0.375, 0.25, 0.375, 0.25, 0.3125, 0.2812, 0.25, 0.2812, 0.3125, 0.25, 0.3125, 0.25, 0.25, 0.2812, 0.6875, 0.2812, 0.7029, 0.25, 0.75, 0.25, 0.6875, 0.2812, 0.1875, 0.2812, 0.25, 0.25, 0.25, 0.25, 0.1875, 0.2812, 0.625, 0.2812, 0.6875, 0.25, 0.6875, 0.25, 0.625, 0.25, 0.3125, 0.25, 0.375, 0.2188, 0.375, 0.2188, 0.3125, 0.25, 0.25, 0.25, 0.3125, 0.2188, 0.3125, 0.2188, 0.25, 0.25, 0.6875, 0.25, 0.75, 0.2188, 0.75, 0.2188, 0.6875, 0.25, 0.1875, 0.25, 0.25, 0.2188, 0.25, 0.2188, 0.1875, 0.25, 0.625, 0.25, 0.6875, 0.2188, 0.6875, 0.2188, 0.625, 0.25, 0.125, 0.25, 0.1875, 0.2188, 0.1875, 0.2188, 0.125, 0.25, 0.5625, 0.25, 0.625, 0.2188, 0.625, 0.2188, 0.5625, 0.25, 0.0625, 0.25, 0.125, 0.2188, 0.125, 0.2188, 0.0625, 0.25, 0.5, 0.25, 0.5625, 0.2188, 0.5625, 0.2187, 0.5, 0.2344, 0.0, 0.25, 0.0625, 0.2188, 0.0625, 0.25, 0.4375, 0.25, 0.5, 0.2187, 0.5, 0.2188, 0.4375, 0.25, 0.375, 0.25, 0.4375, 0.2188, 0.4375, 0.2188, 0.375, 0.2188, 0.0625, 0.2188, 0.125, 0.1875, 0.125, 0.1875, 0.0625, 0.2187, 0.5, 0.2188, 0.5625, 0.1875, 0.5625, 0.1875, 0.5, 0.2031, 0.0, 0.2188, 0.0625, 0.1875, 0.0625, 0.2188, 0.4375, 0.2187, 0.5, 0.1875, 0.5, 0.1875, 0.4375, 0.2188, 0.375, 0.2188, 0.4375, 0.1875, 0.4375, 0.1875, 0.375, 0.2188, 0.3125, 0.2188, 0.375, 0.1875, 0.375, 0.1875, 0.3125, 0.2188, 0.25, 0.2188, 0.3125, 0.1875, 0.3125, 0.1875, 0.25, 0.2188, 0.6875, 0.2188, 0.75, 0.211, 0.75, 0.1875, 0.7457, 0.1875, 0.6875, 0.2188, 0.1875, 0.2188, 0.25, 0.1875, 0.25, 0.1875, 0.1875, 0.2188, 0.625, 0.2188, 0.6875, 0.1875, 0.6875, 0.1875, 0.625, 0.2188, 0.125, 0.2188, 0.1875, 0.1875, 0.1875, 0.1875, 0.125, 0.2188, 0.5625, 0.2188, 0.625, 0.1875, 0.625, 0.1875, 0.5625, 0.1875, 0.25, 0.1875, 0.3125, 0.1563, 0.3125, 0.1563, 0.25, 0.1875, 0.1875, 0.1875, 0.25, 0.1563, 0.25, 0.1562, 0.1875, 0.1875, 0.625, 0.1875, 0.6875, 0.1563, 0.6875, 0.1563, 0.625, 0.1875, 0.125, 0.1875, 0.1875, 0.1562, 0.1875, 0.1563, 0.125, 0.1875, 0.5625, 0.1875, 0.625, 0.1563, 0.625, 0.1562, 0.5625, 0.1875, 0.0625, 0.1875, 0.125, 0.1563, 0.125, 0.1563, 0.0625, 0.1875, 0.5, 0.1875, 0.5625, 0.1562, 0.5625, 0.1562, 0.5, 0.1719, 0.0, 0.1875, 0.0625, 0.1563, 0.0625, 0.1875, 0.4375, 0.1875, 0.5, 0.1562, 0.5, 0.1562, 0.4375, 0.1875, 0.375, 0.1875, 0.4375, 0.1562, 0.4375, 0.1562, 0.375, 0.1875, 0.3125, 0.1875, 0.375, 0.1562, 0.375, 0.1563, 0.3125, 0.1562, 0.5, 0.1562, 0.5625, 0.125, 0.5625, 0.125, 0.5, 0.1406, 0.0, 0.1563, 0.0625, 0.125, 0.0625, 0.1562, 0.4375, 0.1562, 0.5, 0.125, 0.5, 0.125, 0.4375, 0.1562, 0.375, 0.1562, 0.4375, 0.125, 0.4375, 0.125, 0.375, 0.1563, 0.3125, 0.1562, 0.375, 0.125, 0.375, 0.125, 0.3125, 0.1563, 0.25, 0.1563, 0.3125, 0.125, 0.3125, 0.125, 0.25, 0.1563, 0.6875, 0.1563, 0.7326, 0.125, 0.7415, 0.125, 0.6875, 0.1562, 0.1875, 0.1563, 0.25, 0.125, 0.25, 0.125, 0.1875, 0.1563, 0.625, 0.1563, 0.6875, 0.125, 0.6875, 0.125, 0.625, 0.1563, 0.125, 0.1562, 0.1875, 0.125, 0.1875, 0.125, 0.125, 0.1562, 0.5625, 0.1563, 0.625, 0.125, 0.625, 0.125, 0.5625, 0.1563, 0.0625, 0.1563, 0.125, 0.125, 0.125, 0.125, 0.0625, 0.125, 0.25, 0.125, 0.3125, 0.09375, 0.3125, 0.09375, 0.25, 0.125, 0.6875, 0.125, 0.7415, 0.09375, 0.7448, 0.09375, 0.6875, 0.125, 0.1875, 0.125, 0.25, 0.09375, 0.25, 0.09375, 0.1875, 0.125, 0.625, 0.125, 0.6875, 0.09375, 0.6875, 0.09375, 0.625, 0.125, 0.125, 0.125, 0.1875, 0.09375, 0.1875, 0.09375, 0.125, 0.125, 0.5625, 0.125, 0.625, 0.09375, 0.625, 0.09375, 0.5625, 0.125, 0.0625, 0.125, 0.125, 0.09375, 0.125, 0.09375, 0.0625, 0.125, 0.5, 0.125, 0.5625, 0.09375, 0.5625, 0.09375, 0.5, 0.1094, 0.0, 0.125, 0.0625, 0.09375, 0.0625, 0.125, 0.4375, 0.125, 0.5, 0.09375, 0.5, 0.09375, 0.4375, 0.125, 0.375, 0.125, 0.4375, 0.09375, 0.4375, 0.09375, 0.375, 0.125, 0.3125, 0.125, 0.375, 0.09375, 0.375, 0.09375, 0.3125, 0.07813, 0.0, 0.09375, 0.0625, 0.0625, 0.0625, 0.09375, 0.4375, 0.09375, 0.5, 0.0625, 0.5, 0.0625, 0.4375, 0.09375, 0.375, 0.09375, 0.4375, 0.0625, 0.4375, 0.0625, 0.375, 0.09375, 0.3125, 0.09375, 0.375, 0.0625, 0.375, 0.0625, 0.3125, 0.09375, 0.25, 0.09375, 0.3125, 0.0625, 0.3125, 0.0625, 0.25, 0.09375, 0.6875, 0.09375, 0.7448, 0.0625, 0.7436, 0.0625, 0.6875, 0.09375, 0.1875, 0.09375, 0.25, 0.0625, 0.25, 0.0625, 0.1875, 0.09375, 0.625, 0.09375, 0.6875, 0.0625, 0.6875, 0.0625, 0.625, 0.09375, 0.125, 0.09375, 0.1875, 0.0625, 0.1875, 0.0625, 0.125, 0.09375, 0.5625, 0.09375, 0.625, 0.0625, 0.625, 0.0625, 0.5625, 0.09375, 0.0625, 0.09375, 0.125, 0.0625, 0.125, 0.0625, 0.0625, 0.09375, 0.5, 0.09375, 0.5625, 0.0625, 0.5625, 0.0625, 0.5, 0.0625, 0.6875, 0.0625, 0.7436, 0.03125, 0.7386, 0.03125, 0.6875, 0.0625, 0.1875, 0.0625, 0.25, 0.03125, 0.25, 0.03125, 0.1875, 0.0625, 0.625, 0.0625, 0.6875, 0.03125, 0.6875, 0.03125, 0.625, 0.0625, 0.125, 0.0625, 0.1875, 0.03125, 0.1875, 0.03125, 0.125, 0.0625, 0.5625, 0.0625, 0.625, 0.03125, 0.625, 0.03125, 0.5625, 0.0625, 0.0625, 0.0625, 0.125, 0.03125, 0.125, 0.03125, 0.0625, 0.0625, 0.5, 0.0625, 0.5625, 0.03125, 0.5625, 0.03125, 0.5, 0.04688, 0.0, 0.0625, 0.0625, 0.03125, 0.0625, 0.0625, 0.4375, 0.0625, 0.5, 0.03125, 0.5, 0.03125, 0.4375, 0.0625, 0.375, 0.0625, 0.4375, 0.03125, 0.4375, 0.03125, 0.375, 0.0625, 0.3125, 0.0625, 0.375, 0.03125, 0.375, 0.03125, 0.3125, 0.0625, 0.25, 0.0625, 0.3125, 0.03125, 0.3125, 0.03125, 0.25, 0.03125, 0.4375, 0.03125, 0.5, 0.0, 0.5, 0.0, 0.4375, 0.03125, 0.375, 0.03125, 0.4375, 0.0, 0.4375, 0.0, 0.375, 0.03125, 0.3125, 0.03125, 0.375, 0.0, 0.375, 2.98e-08, 0.3125, 0.03125, 0.25, 0.03125, 0.3125, 2.98e-08, 0.3125, 2.98e-08, 0.25, 0.03125, 0.6875, 0.03125, 0.7386, 2.98e-08, 0.7331, 2.98e-08, 0.6875, 0.03125, 0.1875, 0.03125, 0.25, 2.98e-08, 0.25, 0.0, 0.1875, 0.03125, 0.625, 0.03125, 0.6875, 2.98e-08, 0.6875, 0.0, 0.625, 0.03125, 0.125, 0.03125, 0.1875, 0.0, 0.1875, 2.98e-08, 0.125, 0.03125, 0.5625, 0.03125, 0.625, 0.0, 0.625, 0.0, 0.5625, 0.03125, 0.0625, 0.03125, 0.125, 2.98e-08, 0.125, 8.941e-08, 0.0625, 0.03125, 0.5, 0.03125, 0.5625, 0.0, 0.5625, 0.0, 0.5, 0.01563, 0.0, 0.03125, 0.0625, 8.941e-08, 0.0625, 1.0, 0.1875, 1.0, 0.25, 0.9688, 0.25, 0.9688, 0.1875, 1.0, 0.625, 1.0, 0.6875, 0.9688, 0.6875, 0.9688, 0.625, 1.0, 0.125, 1.0, 0.1875, 0.9688, 0.1875, 0.9688, 0.125, 1.0, 0.5625, 1.0, 0.625, 0.9688, 0.625, 0.9688, 0.5625, 1.0, 0.0625, 1.0, 0.125, 0.9688, 0.125, 0.9688, 0.0625, 1.0, 0.5, 1.0, 0.5625, 0.9688, 0.5625, 0.9687, 0.5, 0.9844, 0.0, 1.0, 0.0625, 0.9688, 0.0625, 1.0, 0.4375, 1.0, 0.5, 0.9687, 0.5, 0.9688, 0.4375, 1.0, 0.375, 1.0, 0.4375, 0.9688, 0.4375, 0.9687, 0.375, 1.0, 0.3125, 1.0, 0.375, 0.9687, 0.375, 0.9688, 0.3125, 1.0, 0.25, 1.0, 0.3125, 0.9688, 0.3125, 0.9688, 0.25, 1.0, 0.6875, 1.0, 0.7331, 0.9688, 0.7233, 0.9688, 0.6875, 0.9687, 0.375, 0.9688, 0.4375, 0.9375, 0.4375, 0.9375, 0.375, 0.9688, 0.3125, 0.9687, 0.375, 0.9375, 0.375, 0.9375, 0.3125, 0.9688, 0.25, 0.9688, 0.3125, 0.9375, 0.3125, 0.9375, 0.25, 0.9688, 0.6875, 0.9688, 0.7233, 0.9375, 0.7268, 0.9375, 0.6875, 0.9688, 0.1875, 0.9688, 0.25, 0.9375, 0.25, 0.9375, 0.1875, 0.9688, 0.625, 0.9688, 0.6875, 0.9375, 0.6875, 0.9375, 0.625, 0.9688, 0.125, 0.9688, 0.1875, 0.9375, 0.1875, 0.9375, 0.125, 0.9688, 0.5625, 0.9688, 0.625, 0.9375, 0.625, 0.9375, 0.5625, 0.9688, 0.0625, 0.9688, 0.125, 0.9375, 0.125, 0.9375, 0.0625, 0.9687, 0.5, 0.9688, 0.5625, 0.9375, 0.5625, 0.9375, 0.5, 0.9531, 0.0, 0.9688, 0.0625, 0.9375, 0.0625, 0.9688, 0.4375, 0.9687, 0.5, 0.9375, 0.5, 0.9375, 0.4375, 0.9375, 0.125, 0.9375, 0.1875, 0.9062, 0.1875, 0.9062, 0.125, 0.9375, 0.5625, 0.9375, 0.625, 0.9062, 0.625, 0.9062, 0.5625, 0.9375, 0.0625, 0.9375, 0.125, 0.9062, 0.125, 0.9062, 0.0625, 0.9375, 0.5, 0.9375, 0.5625, 0.9062, 0.5625, 0.9062, 0.5, 0.9219, 0.0, 0.9375, 0.0625, 0.9062, 0.0625, 0.9375, 0.4375, 0.9375, 0.5, 0.9062, 0.5, 0.9062, 0.4375, 0.9375, 0.375, 0.9375, 0.4375, 0.9062, 0.4375, 0.9062, 0.375, 0.9375, 0.3125, 0.9375, 0.375, 0.9062, 0.375, 0.9062, 0.3125, 0.9375, 0.25, 0.9375, 0.3125, 0.9062, 0.3125, 0.9062, 0.25, 0.9375, 0.6875, 0.9375, 0.7268, 0.9062, 0.7266, 0.9062, 0.6875, 0.9375, 0.1875, 0.9375, 0.25, 0.9062, 0.25, 0.9062, 0.1875, 0.9375, 0.625, 0.9375, 0.6875, 0.9062, 0.6875, 0.9062, 0.625, 0.9062, 0.3125, 0.9062, 0.375, 0.875, 0.375, 0.875, 0.3125, 0.9062, 0.25, 0.9062, 0.3125, 0.875, 0.3125, 0.875, 0.25, 0.9062, 0.6875, 0.9062, 0.7266, 0.875, 0.7218, 0.875, 0.6875, 0.9062, 0.1875, 0.9062, 0.25, 0.875, 0.25, 0.875, 0.1875, 0.9062, 0.625, 0.9062, 0.6875, 0.875, 0.6875, 0.875, 0.625, 0.9062, 0.125, 0.9062, 0.1875, 0.875, 0.1875, 0.875, 0.125, 0.9062, 0.5625, 0.9062, 0.625, 0.875, 0.625, 0.875, 0.5625, 0.9062, 0.0625, 0.9062, 0.125, 0.875, 0.125, 0.875, 0.0625, 0.9062, 0.5, 0.9062, 0.5625, 0.875, 0.5625, 0.875, 0.5, 0.8906, 0.0, 0.9062, 0.0625, 0.875, 0.0625, 0.9062, 0.4375, 0.9062, 0.5, 0.875, 0.5, 0.875, 0.4375, 0.9062, 0.375, 0.9062, 0.4375, 0.875, 0.4375, 0.875, 0.375, 0.875, 0.5625, 0.875, 0.625, 0.8438, 0.625, 0.8438, 0.5625, 0.875, 0.0625, 0.875, 0.125, 0.8438, 0.125, 0.8438, 0.0625, 0.875, 0.5, 0.875, 0.5625, 0.8438, 0.5625, 0.8437, 0.5, 0.8594, 0.0, 0.875, 0.0625, 0.8438, 0.0625, 0.875, 0.4375, 0.875, 0.5, 0.8437, 0.5, 0.8438, 0.4375, 0.875, 0.375, 0.875, 0.4375, 0.8438, 0.4375, 0.8438, 0.375, 0.875, 0.3125, 0.875, 0.375, 0.8438, 0.375, 0.8438, 0.3125, 0.875, 0.25, 0.875, 0.3125, 0.8438, 0.3125, 0.8438, 0.25, 0.875, 0.6875, 0.875, 0.7218, 0.8438, 0.738, 0.8438, 0.6875, 0.875, 0.1875, 0.875, 0.25, 0.8438, 0.25, 0.8438, 0.1875, 0.875, 0.625, 0.875, 0.6875, 0.8438, 0.6875, 0.8438, 0.625, 0.875, 0.125, 0.875, 0.1875, 0.8438, 0.1875, 0.8438, 0.125, 0.8438, 0.3125, 0.8438, 0.375, 0.8125, 0.375, 0.8125, 0.3125, 0.8438, 0.25, 0.8438, 0.3125, 0.8125, 0.3125, 0.8125, 0.25, 0.8438, 0.6875, 0.8438, 0.738, 0.8125, 0.738, 0.8125, 0.6875, 0.8438, 0.1875, 0.8438, 0.25, 0.8125, 0.25, 0.8125, 0.1875, 0.8438, 0.625, 0.8438, 0.6875, 0.8125, 0.6875, 0.8125, 0.625, 0.8438, 0.125, 0.8438, 0.1875, 0.8125, 0.1875, 0.8125, 0.125, 0.8438, 0.5625, 0.8438, 0.625, 0.8125, 0.625, 0.8125, 0.5625, 0.8438, 0.0625, 0.8438, 0.125, 0.8125, 0.125, 0.8125, 0.0625, 0.8437, 0.5, 0.8438, 0.5625, 0.8125, 0.5625, 0.8125, 0.5, 0.8281, 0.0, 0.8438, 0.0625, 0.8125, 0.0625, 0.8438, 0.4375, 0.8437, 0.5, 0.8125, 0.5, 0.8125, 0.4375, 0.8438, 0.375, 0.8438, 0.4375, 0.8125, 0.4375, 0.8125, 0.375, 0.8125, 0.0625, 0.8125, 0.125, 0.7812, 0.125, 0.7812, 0.0625, 0.8125, 0.5, 0.8125, 0.5625, 0.7812, 0.5625, 0.7812, 0.5, 0.7969, 0.0, 0.8125, 0.0625, 0.7812, 0.0625, 0.8125, 0.4375, 0.8125, 0.5, 0.7812, 0.5, 0.7812, 0.4375, 0.8125, 0.375, 0.8125, 0.4375, 0.7812, 0.4375, 0.7812, 0.375, 0.8125, 0.3125, 0.8125, 0.375, 0.7812, 0.375, 0.7812, 0.3125, 0.8125, 0.25, 0.8125, 0.3125, 0.7812, 0.3125, 0.7812, 0.25, 0.8125, 0.6875, 0.8125, 0.738, 0.7812, 0.7218, 0.7812, 0.6875, 0.8125, 0.1875, 0.8125, 0.25, 0.7812, 0.25, 0.7812, 0.1875, 0.8125, 0.625, 0.8125, 0.6875, 0.7812, 0.6875, 0.7812, 0.625, 0.8125, 0.125, 0.8125, 0.1875, 0.7812, 0.1875, 0.7812, 0.125, 0.8125, 0.5625, 0.8125, 0.625, 0.7812, 0.625, 0.7812, 0.5625, 0.7812, 0.25, 0.7812, 0.3125, 0.75, 0.3125, 0.75, 0.25, 0.7812, 0.6875, 0.7812, 0.7218, 0.75, 0.7109, 0.75, 0.6875, 0.7812, 0.1875, 0.7812, 0.25, 0.75, 0.25, 0.75, 0.1875, 0.7812, 0.625, 0.7812, 0.6875, 0.75, 0.6875, 0.75, 0.625, 0.7812, 0.125, 0.7812, 0.1875, 0.75, 0.1875, 0.75, 0.125, 0.7812, 0.5625, 0.7812, 0.625, 0.75, 0.625, 0.75, 0.5625, 0.7812, 0.0625, 0.7812, 0.125, 0.75, 0.125, 0.75, 0.0625, 0.7812, 0.5, 0.7812, 0.5625, 0.75, 0.5625, 0.75, 0.5, 0.7656, 0.0, 0.7812, 0.0625, 0.75, 0.0625, 0.7812, 0.4375, 0.7812, 0.5, 0.75, 0.5, 0.75, 0.4375, 0.7812, 0.375, 0.7812, 0.4375, 0.75, 0.4375, 0.75, 0.375, 0.7812, 0.3125, 0.7812, 0.375, 0.75, 0.375, 0.75, 0.3125, 0.2908, 0.6875, 0.2812, 0.7029, 0.2812, 0.6875, 0.875, 0.7218, 0.9062, 0.7266, 0.9062, 0.75, 0.875, 0.75, 2.98e-08, 0.7331, 0.03125, 0.7386, 0.03125, 0.75, 2.98e-08, 0.75, 0.8438, 0.738, 0.875, 0.7218, 0.875, 0.75, 0.8438, 0.75, 0.9688, 0.7233, 1.0, 0.7331, 1.0, 0.75, 0.9688, 0.75, 0.1875, 0.7457, 0.211, 0.75, 0.1875, 0.75, 0.9375, 0.7268, 0.9688, 0.7233, 0.9688, 0.75, 0.9375, 0.75, 0.9062, 0.7266, 0.9375, 0.7268, 0.9375, 0.75, 0.9062, 0.75, 0.2188, 0.7514, 0.2188, 0.75, 0.25, 0.75, 0.3125, 0.6875, 0.3438, 0.6669, 0.3438, 0.6875, 0.5625, 0.6807, 0.5748, 0.6769, 0.5938, 0.6875, 0.5625, 0.6875, 0.5312, 0.6859, 0.5625, 0.6807, 0.5625, 0.6875, 0.5312, 0.6875, 0.5, 0.6481, 0.5312, 0.6423, 0.5, 0.6875, 0.5, 0.6875, 0.5312, 0.6859, 0.5312, 0.6875, 0.5312, 0.6859, 0.5, 0.6875, 0.5312, 0.6423, 0.03125, 0.7386, 0.0625, 0.7436, 0.0625, 0.75, 0.03125, 0.75, 0.6875, 0.6715, 0.7188, 0.6875, 0.6875, 0.6875, 0.75, 0.7109, 0.7812, 0.7218, 0.7812, 0.75, 0.75, 0.75, 0.6562, 0.6875, 0.6875, 0.6715, 0.6875, 0.6875, 0.09375, 0.7448, 0.125, 0.7415, 0.125, 0.75, 0.09375, 0.75, 0.8125, 0.738, 0.8438, 0.738, 0.8438, 0.75, 0.8125, 0.75, 0.0625, 0.7436, 0.09375, 0.7448, 0.09375, 0.75, 0.0625, 0.75, 0.7812, 0.7218, 0.8125, 0.738, 0.8125, 0.75, 0.7812, 0.75])
me_sphere.update()
me_sphere_001 = bpy.data.meshes.new('Sphere.001')
me_sphere_001.from_pydata([(4.077e-17, 0.1951, 1.164), (3.311e-17, 0.3827, 1.073), (2.325e-17, 0.5556, 0.9362), (1.341e-17, 0.7071, 0.7675), (0.03806, 0.1913, 1.165), (0.07466, 0.3753, 1.075), (0.1084, 0.5449, 0.9387), (0.1379, 0.6935, 0.7704), (0.1622, 0.8155, 0.5826), (0.07466, 0.1802, 1.166), (0.1464, 0.3536, 1.079), (0.2126, 0.5133, 0.946), (0.2706, 0.6533, 0.779), (0.3182, 0.7682, 0.5902), (0.1084, 0.1622, 1.168), (0.2126, 0.3182, 1.086), (0.3087, 0.4619, 0.9576), (0.3928, 0.5879, 0.7932), (0.4619, 0.6913, 0.6035), (0.1379, 0.1379, 1.171), (0.2706, 0.2706, 1.094), (0.3928, 0.3928, 0.9724), (0.5, 0.5, 0.8121), (0.5879, 0.5879, 0.6225), (0.1622, 0.1084, 1.174), (0.3182, 0.2126, 1.103), (0.4619, 0.3087, 0.9886), (0.5879, 0.3928, 0.8337), (0.6913, 0.4619, 0.6455), (0.1802, 0.07466, 1.176), (0.3536, 0.1464, 1.111), (0.5133, 0.2126, 1.004), (0.6533, 0.2706, 0.8544), (0.7682, 0.3182, 0.6686), (0.1913, 0.03806, 1.178), (0.3753, 0.07466, 1.117), (0.5449, 0.1084, 1.015), (0.6935, 0.1379, 0.8698), (0.8155, 0.1622, 0.6861), (0.1951, -6.874e-08, 1.178), (0.3827, -1.209e-07, 1.119), (0.5556, -1.134e-07, 1.019), (0.7071, -4.638e-08, 0.8755), (0.8315, -9.109e-08, 0.6927), (0.1913, -0.03806, 1.178), (0.3753, -0.07466, 1.117), (0.5449, -0.1084, 1.015), (0.6935, -0.1379, 0.8698), (0.8155, -0.1622, 0.6861), (0.1802, -0.07466, 1.176), (0.3536, -0.1464, 1.111), (0.5133, -0.2126, 1.004), (0.6533, -0.2706, 0.8544), (0.7682, -0.3182, 0.6686), (0.1622, -0.1084, 1.174), (0.3182, -0.2126, 1.103), (0.4619, -0.3087, 0.9886), (0.5879, -0.3928, 0.8337), (0.6913, -0.4619, 0.6455), (0.1379, -0.1379, 1.171), (0.2706, -0.2706, 1.094), (0.3928, -0.3928, 0.9724), (0.5, -0.5, 0.8121), (0.5879, -0.5879, 0.6225), (0.1084, -0.1622, 1.168), (0.2126, -0.3182, 1.086), (0.3087, -0.4619, 0.9576), (0.3928, -0.5879, 0.7932), (0.4619, -0.6913, 0.6035), (0.07466, -0.1802, 1.166), (0.1464, -0.3536, 1.079), (0.2126, -0.5133, 0.946), (0.2706, -0.6533, 0.779), (0.3182, -0.7682, 0.5902), (0.03806, -0.1913, 1.165), (0.07466, -0.3753, 1.075), (0.1084, -0.5449, 0.9387), (0.1379, -0.6935, 0.7704), (2.154e-09, -0.1951, 1.164), (-2.765e-08, -0.3827, 1.073), (-6.49e-08, -0.5556, 0.9362), (4.686e-08, -0.7071, 0.7675), (-0.03806, -0.1913, 1.165), (-0.07466, -0.3753, 1.075), (-0.1084, -0.5449, 0.9387), (-0.1379, -0.6935, 0.7704), (-0.07466, -0.1802, 1.166), (-0.1464, -0.3536, 1.079), (-0.2126, -0.5133, 0.946), (-0.2706, -0.6533, 0.779), (-0.3182, -0.7682, 0.5902), (-0.1084, -0.1622, 1.168), (-0.2126, -0.3182, 1.086), (-0.3087, -0.4619, 0.9576), (-0.3928, -0.5879, 0.7932), (-0.4619, -0.6913, 0.6035), (-0.1379, -0.1379, 1.171), (-0.2706, -0.2706, 1.094), (-0.3928, -0.3928, 0.9724), (-0.5, -0.5, 0.8121), (-0.1622, -0.1084, 1.174), (-0.3182, -0.2126, 1.103), (-0.4619, -0.3087, 0.9886), (-0.5879, -0.3928, 0.8337), (-8.077e-08, -1.209e-07, 1.197), (-0.1802, -0.07466, 1.176), (-0.3536, -0.1464, 1.111), (-0.5133, -0.2126, 1.004), (-0.6533, -0.2706, 0.8544), (-0.1913, -0.03806, 1.178), (-0.3753, -0.07466, 1.117), (-0.5449, -0.1084, 1.015), (-0.6935, -0.1379, 0.8698), (-0.1951, -7.246e-08, 1.178), (-0.3827, -4.638e-08, 1.119), (-0.5556, 5.771e-09, 1.019), (-0.7071, -9.109e-08, 0.8755), (-0.1913, 0.03806, 1.178), (-0.3753, 0.07466, 1.117), (-0.5449, 0.1084, 1.015), (-0.6935, 0.1379, 0.8698), (-0.1802, 0.07466, 1.176), (-0.3536, 0.1464, 1.111), (-0.5133, 0.2126, 1.004), (-0.6533, 0.2706, 0.8544), (-0.1622, 0.1084, 1.174), (-0.3182, 0.2126, 1.103), (-0.4619, 0.3087, 0.9886), (-0.5879, 0.3928, 0.8337), (-0.1379, 0.1379, 1.171), (-0.2706, 0.2706, 1.094), (-0.3928, 0.3928, 0.9724), (-0.5, 0.5, 0.8121), (-0.1084, 0.1622, 1.168), (-0.2126, 0.3182, 1.086), (-0.3087, 0.4619, 0.9576), (-0.3928, 0.5879, 0.7932), (-0.07466, 0.1802, 1.166), (-0.1464, 0.3536, 1.079), (-0.2126, 0.5133, 0.946), (-0.2706, 0.6533, 0.779), (-0.03806, 0.1913, 1.165), (-0.07466, 0.3753, 1.075), (-0.1084, 0.5449, 0.9387), (-0.1379, 0.6935, 0.7704), (0.7447, -0.4976, 0.4991), (0.8897, -4.41e-08, 0.5576), (-0.2739, -0.6612, 0.766), (0.4789, -0.7167, 0.5366), (-0.1709, -0.6835, 0.7725), (0.1562, -0.7854, 0.629), (0.8353, -0.346, 0.5012), (-0.1373, -0.6903, 0.774), (-0.512, -0.512, 0.7863), (0.6241, -0.6241, 0.5077), (0.8813, -0.1753, 0.5307), (0.2097, -0.8011, 0.5849), (-0.412, -0.6167, 0.7405), (8.448e-18, 0.7849, 0.6504)], [], [(3, 2, 6, 7), (0, 104, 4), (1, 0, 4, 5), (2, 1, 5, 6), (6, 5, 10, 11), (7, 6, 11, 12), (8, 7, 12, 13), (4, 104, 9), (5, 4, 9, 10), (9, 104, 14), (10, 9, 14, 15), (11, 10, 15, 16), (12, 11, 16, 17), (13, 12, 17, 18), (16, 15, 20, 21), (17, 16, 21, 22), (18, 17, 22, 23), (14, 104, 19), (15, 14, 19, 20), (19, 104, 24), (20, 19, 24, 25), (21, 20, 25, 26), (22, 21, 26, 27), (23, 22, 27, 28), (27, 26, 31, 32), (28, 27, 32, 33), (24, 104, 29), (25, 24, 29, 30), (26, 25, 30, 31), (29, 104, 34), (30, 29, 34, 35), (31, 30, 35, 36), (32, 31, 36, 37), (33, 32, 37, 38), (38, 37, 42, 43), (34, 104, 39), (35, 34, 39, 40), (36, 35, 40, 41), (37, 36, 41, 42), (39, 104, 44), (40, 39, 44, 45), (41, 40, 45, 46), (42, 41, 46, 47), (43, 42, 47, 48), (48, 47, 52, 53), (44, 104, 49), (45, 44, 49, 50), (46, 45, 50, 51), (47, 46, 51, 52), (50, 49, 54, 55), (51, 50, 55, 56), (52, 51, 56, 57), (53, 52, 57, 58), (49, 104, 54), (54, 104, 59), (55, 54, 59, 60), (56, 55, 60, 61), (57, 56, 61, 62), (58, 57, 62, 63), (60, 59, 64, 65), (61, 60, 65, 66), (62, 61, 66, 67), (63, 62, 67, 68), (59, 104, 64), (64, 104, 69), (65, 64, 69, 70), (66, 65, 70, 71), (67, 66, 71, 72), (68, 67, 72, 73), (71, 70, 75, 76), (72, 71, 76, 77), (73, 72, 77, 150, 156), (69, 104, 74), (70, 69, 74, 75), (74, 104, 78), (75, 74, 78, 79), (76, 75, 79, 80), (77, 76, 80, 81), (81, 80, 84, 152), (78, 104, 82), (79, 78, 82, 83), (80, 79, 83, 84), (82, 104, 86), (83, 82, 86, 87), (84, 83, 87, 88), (85, 152, 149), (89, 88, 93, 94), (90, 147, 157, 95), (86, 104, 91), (87, 86, 91, 92), (88, 87, 92, 93), (91, 104, 96), (92, 91, 96, 97), (93, 92, 97, 98), (94, 93, 98, 99), (96, 104, 100), (97, 96, 100, 101), (98, 97, 101, 102), (99, 98, 102, 103), (100, 104, 105), (101, 100, 105, 106), (102, 101, 106, 107), (103, 102, 107, 108), (105, 104, 109), (106, 105, 109, 110), (107, 106, 110, 111), (108, 107, 111, 112), (110, 109, 113, 114), (111, 110, 114, 115), (112, 111, 115, 116), (109, 104, 113), (113, 104, 117), (114, 113, 117, 118), (115, 114, 118, 119), (116, 115, 119, 120), (119, 118, 122, 123), (120, 119, 123, 124), (117, 104, 121), (118, 117, 121, 122), (121, 104, 125), (122, 121, 125, 126), (123, 122, 126, 127), (124, 123, 127, 128), (127, 126, 130, 131), (128, 127, 131, 132), (125, 104, 129), (126, 125, 129, 130), (129, 104, 133), (130, 129, 133, 134), (131, 130, 134, 135), (132, 131, 135, 136), (136, 135, 139, 140), (133, 104, 137), (134, 133, 137, 138), (135, 134, 138, 139), (137, 104, 141), (138, 137, 141, 142), (139, 138, 142, 143), (140, 139, 143, 144), (144, 143, 2, 3), (141, 104, 0), (142, 141, 0, 1), (143, 142, 1, 2), (153, 157, 94, 99), (81, 150, 77), (8, 158, 3, 7), (157, 147, 89, 94), (149, 152, 84, 88, 89), (154, 145, 58, 63), (151, 155, 48, 53), (148, 154, 63, 68), (155, 146, 43, 48), (145, 151, 53, 58)])
_uv = me_sphere_001.uv_layers.new(name='UVMap')
_uv.uv.foreach_set('vector', [0.75, 0.75, 0.75, 0.8125, 0.7188, 0.8125, 0.7188, 0.75, 0.75, 0.9375, 0.7344, 1.0, 0.7188, 0.9375, 0.75, 0.875, 0.75, 0.9375, 0.7188, 0.9375, 0.7188, 0.875, 0.75, 0.8125, 0.75, 0.875, 0.7188, 0.875, 0.7188, 0.8125, 0.7188, 0.8125, 0.7188, 0.875, 0.6875, 0.875, 0.6875, 0.8125, 0.7188, 0.75, 0.7188, 0.8125, 0.6875, 0.8125, 0.6875, 0.75, 0.7188, 0.6875, 0.7188, 0.75, 0.6875, 0.75, 0.6875, 0.6875, 0.7188, 0.9375, 0.7031, 1.0, 0.6875, 0.9375, 0.7188, 0.875, 0.7188, 0.9375, 0.6875, 0.9375, 0.6875, 0.875, 0.6875, 0.9375, 0.6719, 1.0, 0.6562, 0.9375, 0.6875, 0.875, 0.6875, 0.9375, 0.6562, 0.9375, 0.6562, 0.875, 0.6875, 0.8125, 0.6875, 0.875, 0.6562, 0.875, 0.6562, 0.8125, 0.6875, 0.75, 0.6875, 0.8125, 0.6562, 0.8125, 0.6562, 0.75, 0.6875, 0.6875, 0.6875, 0.75, 0.6562, 0.75, 0.6562, 0.6875, 0.6562, 0.8125, 0.6562, 0.875, 0.625, 0.875, 0.625, 0.8125, 0.6562, 0.75, 0.6562, 0.8125, 0.625, 0.8125, 0.625, 0.75, 0.6562, 0.6875, 0.6562, 0.75, 0.625, 0.75, 0.625, 0.6875, 0.6562, 0.9375, 0.6406, 1.0, 0.625, 0.9375, 0.6562, 0.875, 0.6562, 0.9375, 0.625, 0.9375, 0.625, 0.875, 0.625, 0.9375, 0.6094, 1.0, 0.5937, 0.9375, 0.625, 0.875, 0.625, 0.9375, 0.5937, 0.9375, 0.5937, 0.875, 0.625, 0.8125, 0.625, 0.875, 0.5937, 0.875, 0.5938, 0.8125, 0.625, 0.75, 0.625, 0.8125, 0.5938, 0.8125, 0.5938, 0.75, 0.625, 0.6875, 0.625, 0.75, 0.5938, 0.75, 0.5938, 0.6875, 0.5938, 0.75, 0.5938, 0.8125, 0.5625, 0.8125, 0.5625, 0.75, 0.5938, 0.6875, 0.5938, 0.75, 0.5625, 0.75, 0.5625, 0.6875, 0.5937, 0.9375, 0.5781, 1.0, 0.5625, 0.9375, 0.5937, 0.875, 0.5937, 0.9375, 0.5625, 0.9375, 0.5625, 0.875, 0.5938, 0.8125, 0.5937, 0.875, 0.5625, 0.875, 0.5625, 0.8125, 0.5625, 0.9375, 0.5469, 1.0, 0.5312, 0.9375, 0.5625, 0.875, 0.5625, 0.9375, 0.5312, 0.9375, 0.5312, 0.875, 0.5625, 0.8125, 0.5625, 0.875, 0.5312, 0.875, 0.5312, 0.8125, 0.5625, 0.75, 0.5625, 0.8125, 0.5312, 0.8125, 0.5312, 0.75, 0.5625, 0.6875, 0.5625, 0.75, 0.5312, 0.75, 0.5312, 0.6875, 0.5312, 0.6875, 0.5312, 0.75, 0.5, 0.75, 0.5, 0.6875, 0.5312, 0.9375, 0.5156, 1.0, 0.5, 0.9375, 0.5312, 0.875, 0.5312, 0.9375, 0.5, 0.9375, 0.5, 0.875, 0.5312, 0.8125, 0.5312, 0.875, 0.5, 0.875, 0.5, 0.8125, 0.5312, 0.75, 0.5312, 0.8125, 0.5, 0.8125, 0.5, 0.75, 0.5, 0.9375, 0.4844, 1.0, 0.4687, 0.9375, 0.5, 0.875, 0.5, 0.9375, 0.4687, 0.9375, 0.4687, 0.875, 0.5, 0.8125, 0.5, 0.875, 0.4687, 0.875, 0.4687, 0.8125, 0.5, 0.75, 0.5, 0.8125, 0.4687, 0.8125, 0.4688, 0.75, 0.5, 0.6875, 0.5, 0.75, 0.4688, 0.75, 0.4687, 0.6875, 0.4687, 0.6875, 0.4688, 0.75, 0.4375, 0.75, 0.4375, 0.6875, 0.4687, 0.9375, 0.4531, 1.0, 0.4375, 0.9375, 0.4687, 0.875, 0.4687, 0.9375, 0.4375, 0.9375, 0.4375, 0.875, 0.4687, 0.8125, 0.4687, 0.875, 0.4375, 0.875, 0.4375, 0.8125, 0.4688, 0.75, 0.4687, 0.8125, 0.4375, 0.8125, 0.4375, 0.75, 0.4375, 0.875, 0.4375, 0.9375, 0.4062, 0.9375, 0.4062, 0.875, 0.4375, 0.8125, 0.4375, 0.875, 0.4062, 0.875, 0.4062, 0.8125, 0.4375, 0.75, 0.4375, 0.8125, 0.4062, 0.8125, 0.4062, 0.75, 0.4375, 0.6875, 0.4375, 0.75, 0.4062, 0.75, 0.4062, 0.6875, 0.4375, 0.9375, 0.4219, 1.0, 0.4062, 0.9375, 0.4062, 0.9375, 0.3906, 1.0, 0.375, 0.9375, 0.4062, 0.875, 0.4062, 0.9375, 0.375, 0.9375, 0.375, 0.875, 0.4062, 0.8125, 0.4062, 0.875, 0.375, 0.875, 0.375, 0.8125, 0.4062, 0.75, 0.4062, 0.8125, 0.375, 0.8125, 0.375, 0.75, 0.4062, 0.6875, 0.4062, 0.75, 0.375, 0.75, 0.375, 0.6875, 0.375, 0.875, 0.375, 0.9375, 0.3437, 0.9375, 0.3438, 0.875, 0.375, 0.8125, 0.375, 0.875, 0.3438, 0.875, 0.3438, 0.8125, 0.375, 0.75, 0.375, 0.8125, 0.3438, 0.8125, 0.3438, 0.75, 0.375, 0.6875, 0.375, 0.75, 0.3438, 0.75, 0.3438, 0.6875, 0.375, 0.9375, 0.3594, 1.0, 0.3437, 0.9375, 0.3437, 0.9375, 0.3281, 1.0, 0.3125, 0.9375, 0.3438, 0.875, 0.3437, 0.9375, 0.3125, 0.9375, 0.3125, 0.875, 0.3438, 0.8125, 0.3438, 0.875, 0.3125, 0.875, 0.3125, 0.8125, 0.3438, 0.75, 0.3438, 0.8125, 0.3125, 0.8125, 0.3125, 0.75, 0.3438, 0.6875, 0.3438, 0.75, 0.3125, 0.75, 0.3125, 0.6875, 0.3125, 0.8125, 0.3125, 0.875, 0.2812, 0.875, 0.2812, 0.8125, 0.3125, 0.75, 0.3125, 0.8125, 0.2812, 0.8125, 0.2812, 0.75, 0.3125, 0.6875, 0.3125, 0.75, 0.2812, 0.75, 0.2812, 0.7029, 0.2908, 0.6875, 0.3125, 0.9375, 0.2969, 1.0, 0.2812, 0.9375, 0.3125, 0.875, 0.3125, 0.9375, 0.2812, 0.9375, 0.2812, 0.875, 0.2812, 0.9375, 0.2656, 1.0, 0.25, 0.9375, 0.2812, 0.875, 0.2812, 0.9375, 0.25, 0.9375, 0.25, 0.875, 0.2812, 0.8125, 0.2812, 0.875, 0.25, 0.875, 0.25, 0.8125, 0.2812, 0.75, 0.2812, 0.8125, 0.25, 0.8125, 0.25, 0.75, 0.25, 0.75, 0.25, 0.8125, 0.2188, 0.8125, 0.2188, 0.7514, 0.25, 0.9375, 0.2344, 1.0, 0.2188, 0.9375, 0.25, 0.875, 0.25, 0.9375, 0.2188, 0.9375, 0.2188, 0.875, 0.25, 0.8125, 0.25, 0.875, 0.2188, 0.875, 0.2188, 0.8125, 0.2188, 0.9375, 0.2031, 1.0, 0.1875, 0.9375, 0.2188, 0.875, 0.2188, 0.9375, 0.1875, 0.9375, 0.1875, 0.875, 0.2188, 0.8125, 0.2188, 0.875, 0.1875, 0.875, 0.1875, 0.8125, 0.2188, 0.75, 0.2188, 0.7514, 0.211, 0.75, 0.1875, 0.75, 0.1875, 0.8125, 0.1562, 0.8125, 0.1563, 0.75, 0.1875, 0.6875, 0.1875, 0.7457, 0.1563, 0.7326, 0.1563, 0.6875, 0.1875, 0.9375, 0.1719, 1.0, 0.1563, 0.9375, 0.1875, 0.875, 0.1875, 0.9375, 0.1563, 0.9375, 0.1563, 0.875, 0.1875, 0.8125, 0.1875, 0.875, 0.1563, 0.875, 0.1562, 0.8125, 0.1563, 0.9375, 0.1406, 1.0, 0.125, 0.9375, 0.1563, 0.875, 0.1563, 0.9375, 0.125, 0.9375, 0.125, 0.875, 0.1562, 0.8125, 0.1563, 0.875, 0.125, 0.875, 0.125, 0.8125, 0.1563, 0.75, 0.1562, 0.8125, 0.125, 0.8125, 0.125, 0.75, 0.125, 0.9375, 0.1094, 1.0, 0.09375, 0.9375, 0.125, 0.875, 0.125, 0.9375, 0.09375, 0.9375, 0.09375, 0.875, 0.125, 0.8125, 0.125, 0.875, 0.09375, 0.875, 0.09375, 0.8125, 0.125, 0.75, 0.125, 0.8125, 0.09375, 0.8125, 0.09375, 0.75, 0.09375, 0.9375, 0.07813, 1.0, 0.0625, 0.9375, 0.09375, 0.875, 0.09375, 0.9375, 0.0625, 0.9375, 0.0625, 0.875, 0.09375, 0.8125, 0.09375, 0.875, 0.0625, 0.875, 0.0625, 0.8125, 0.09375, 0.75, 0.09375, 0.8125, 0.0625, 0.8125, 0.0625, 0.75, 0.0625, 0.9375, 0.04688, 1.0, 0.03125, 0.9375, 0.0625, 0.875, 0.0625, 0.9375, 0.03125, 0.9375, 0.03125, 0.875, 0.0625, 0.8125, 0.0625, 0.875, 0.03125, 0.875, 0.03125, 0.8125, 0.0625, 0.75, 0.0625, 0.8125, 0.03125, 0.8125, 0.03125, 0.75, 0.03125, 0.875, 0.03125, 0.9375, 8.941e-08, 0.9375, 2.98e-08, 0.875, 0.03125, 0.8125, 0.03125, 0.875, 2.98e-08, 0.875, 0.0, 0.8125, 0.03125, 0.75, 0.03125, 0.8125, 0.0, 0.8125, 2.98e-08, 0.75, 0.03125, 0.9375, 0.01563, 1.0, 8.941e-08, 0.9375, 1.0, 0.9375, 0.9844, 1.0, 0.9688, 0.9375, 1.0, 0.875, 1.0, 0.9375, 0.9688, 0.9375, 0.9688, 0.875, 1.0, 0.8125, 1.0, 0.875, 0.9688, 0.875, 0.9688, 0.8125, 1.0, 0.75, 1.0, 0.8125, 0.9688, 0.8125, 0.9688, 0.75, 0.9688, 0.8125, 0.9688, 0.875, 0.9375, 0.875, 0.9375, 0.8125, 0.9688, 0.75, 0.9688, 0.8125, 0.9375, 0.8125, 0.9375, 0.75, 0.9688, 0.9375, 0.9531, 1.0, 0.9375, 0.9375, 0.9688, 0.875, 0.9688, 0.9375, 0.9375, 0.9375, 0.9375, 0.875, 0.9375, 0.9375, 0.9219, 1.0, 0.9062, 0.9375, 0.9375, 0.875, 0.9375, 0.9375, 0.9062, 0.9375, 0.9062, 0.875, 0.9375, 0.8125, 0.9375, 0.875, 0.9062, 0.875, 0.9062, 0.8125, 0.9375, 0.75, 0.9375, 0.8125, 0.9062, 0.8125, 0.9062, 0.75, 0.9062, 0.8125, 0.9062, 0.875, 0.875, 0.875, 0.875, 0.8125, 0.9062, 0.75, 0.9062, 0.8125, 0.875, 0.8125, 0.875, 0.75, 0.9062, 0.9375, 0.8906, 1.0, 0.875, 0.9375, 0.9062, 0.875, 0.9062, 0.9375, 0.875, 0.9375, 0.875, 0.875, 0.875, 0.9375, 0.8594, 1.0, 0.8438, 0.9375, 0.875, 0.875, 0.875, 0.9375, 0.8438, 0.9375, 0.8438, 0.875, 0.875, 0.8125, 0.875, 0.875, 0.8438, 0.875, 0.8438, 0.8125, 0.875, 0.75, 0.875, 0.8125, 0.8438, 0.8125, 0.8438, 0.75, 0.8438, 0.75, 0.8438, 0.8125, 0.8125, 0.8125, 0.8125, 0.75, 0.8438, 0.9375, 0.8281, 1.0, 0.8125, 0.9375, 0.8438, 0.875, 0.8438, 0.9375, 0.8125, 0.9375, 0.8125, 0.875, 0.8438, 0.8125, 0.8438, 0.875, 0.8125, 0.875, 0.8125, 0.8125, 0.8125, 0.9375, 0.7969, 1.0, 0.7812, 0.9375, 0.8125, 0.875, 0.8125, 0.9375, 0.7812, 0.9375, 0.7812, 0.875, 0.8125, 0.8125, 0.8125, 0.875, 0.7812, 0.875, 0.7812, 0.8125, 0.8125, 0.75, 0.8125, 0.8125, 0.7812, 0.8125, 0.7812, 0.75, 0.7812, 0.75, 0.7812, 0.8125, 0.75, 0.8125, 0.75, 0.75, 0.7812, 0.9375, 0.7656, 1.0, 0.75, 0.9375, 0.7812, 0.875, 0.7812, 0.9375, 0.75, 0.9375, 0.75, 0.875, 0.7812, 0.8125, 0.7812, 0.875, 0.75, 0.875, 0.75, 0.8125, 0.125, 0.7415, 0.1563, 0.7326, 0.1563, 0.75, 0.125, 0.75, 0.25, 0.75, 0.2812, 0.7029, 0.2812, 0.75, 0.7188, 0.6875, 0.75, 0.7109, 0.75, 0.75, 0.7188, 0.75, 0.1563, 0.7326, 0.1875, 0.7457, 0.1875, 0.75, 0.1563, 0.75, 0.211, 0.75, 0.2188, 0.7514, 0.2188, 0.8125, 0.1875, 0.8125, 0.1875, 0.75, 0.375, 0.6529, 0.4062, 0.6441, 0.4062, 0.6875, 0.375, 0.6875, 0.4375, 0.6384, 0.4688, 0.6421, 0.4687, 0.6875, 0.4375, 0.6875, 0.3438, 0.6669, 0.375, 0.6529, 0.375, 0.6875, 0.3438, 0.6875, 0.4688, 0.6421, 0.5, 0.6481, 0.5, 0.6875, 0.4687, 0.6875, 0.4062, 0.6441, 0.4375, 0.6384, 0.4375, 0.6875, 0.4062, 0.6875])
me_sphere_001.update()

# ---- objects
ob_light = bpy.data.objects.new('Light', light_light)
ob_camera = bpy.data.objects.new('Camera', cam_camera)
ob_sphere = bpy.data.objects.new('Sphere', me_sphere)
ob_sphere_001 = bpy.data.objects.new('Sphere.001', me_sphere_001)

# ---- transforms, parenting, visibility, modifiers, constraints
ob_light.location = (4.076, 1.005, 5.904)
ob_light.rotation_euler = (0.6503, 0.05522, 1.866)
ob_light.lock_rotations_4d = False
ob_light.empty_display_type = 'ARROWS'
ob_light.color = (0.0, 0.0, 0.0, 0.0)
ob_light.lineart.crease_threshold = 0.0
ob_camera.location = (7.359, -6.926, 4.958)
ob_camera.rotation_euler = (1.109, 0.0, 0.8149)
ob_camera.lock_rotations_4d = False
ob_camera.empty_display_type = 'ARROWS'
ob_camera.color = (0.0, 0.0, 0.0, 0.0)
ob_camera.display_type = 'WIRE'
ob_camera.lineart.crease_threshold = 0.0
ob_sphere.location = (0.1426, 0.06016, 0.07005)
ob_sphere.rotation_euler = (-0.8426, -0.1287, 1.856)
_m = ob_sphere.modifiers.new('Subdivision', 'SUBSURF')
_m.levels = 3
ob_sphere_001.location = (-0.1426, -0.06016, 0.342)
ob_sphere_001.rotation_euler = (-0.8426, -0.1287, 1.856)
_m = ob_sphere_001.modifiers.new('Subdivision', 'SUBSURF')
_m.levels = 3

# ---- collection membership
col_collection.objects.link(ob_light)
col_collection.objects.link(ob_camera)
col_collection.objects.link(ob_sphere)
col_collection.objects.link(ob_sphere_001)

# ---- scene / render settings (as saved in the file)
scene.camera = ob_camera
scene.frame_start = 1; scene.frame_end = 250; scene.frame_set(1)
scene.render.engine = 'BLENDER_EEVEE_NEXT'
scene.cycles.sampling_pattern = 'TABULATED_SOBOL'
scene.cycles.use_light_tree = False
scene.view_settings.view_transform = 'Filmic'
bpy.context.view_layer.update()
